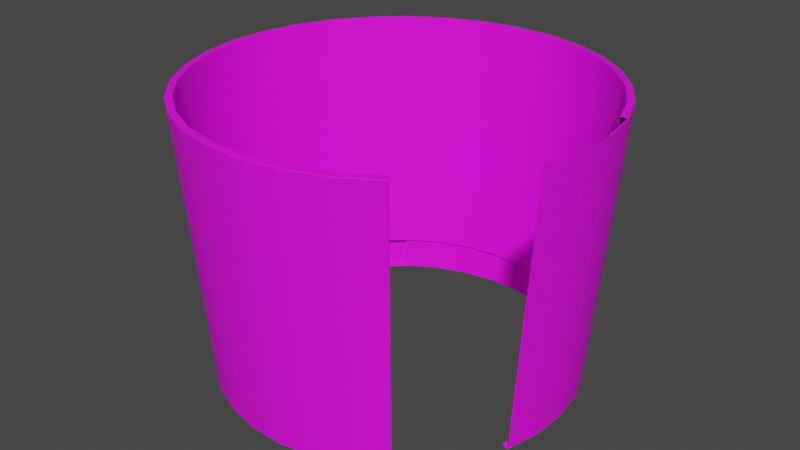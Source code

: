 # Source: cup1Tap.blend  (saved by Blender 2.83.19; exported with 4.5.12 LTS)
import bpy
from mathutils import Matrix  # noqa: F401  (used for matrix-valued properties, if any)

bpy.ops.wm.read_factory_settings(use_empty=True)
scene = bpy.context.scene
scene.name = 'Scene'

# ---- collections
col_collection = bpy.data.collections.new('Collection'); scene.collection.children.link(col_collection)

# ---- images (referenced by path relative to the original .blend; pixels are not part of the script)
import os
ASSET_DIR = os.environ.get("B2B_ASSET_DIR", "")  # directory of the original .blend (textures are referenced by path, not embedded)
HERE = os.path.dirname(os.path.abspath(__file__))  # packed textures are extracted next to this script under _unpacked/

def load_image(name, relpath, width, height, colorspace="sRGB"):
    """Load a texture the original file referenced (path relative to the .blend, or extracted next to this script)."""
    p = next((c for c in (os.path.join(HERE, relpath), os.path.join(ASSET_DIR, relpath)) if relpath and os.path.exists(c)), "")
    if p:
        img = bpy.data.images.load(p, check_existing=True)
        img.name = name
    else:  # same state as the original file: an image datablock whose file is absent (Cycles renders it pink)
        img = bpy.data.images.new(name, width, height)
        img.source = "FILE"
        img.filepath = "//" + (relpath or name)
    img.colorspace_settings.name = colorspace
    return img
img_cardboard_jpg = load_image('CardBoard.jpg', 'CardBoard.jpg', 1024, 1024, 'sRGB')

# ---- materials (node trees are filled in below, after node groups)
mat_wire_166229229 = bpy.data.materials.new('wire_166229229')
mat_wire_166229229.use_transparent_shadow = False
mat_wire_166229229.diffuse_color = (0.651, 0.898, 0.898, 1.0)
mat_wire_166229229.roughness = 0.8114
mat_wire_166229229.specular_intensity = 0.35
mat_wire_153228214 = bpy.data.materials.new('wire_153228214')
mat_wire_153228214.use_transparent_shadow = False
mat_wire_153228214.diffuse_color = (0.6, 0.8941, 0.8392, 1.0)
mat_wire_153228214.roughness = 0.8114
mat_wire_153228214.specular_intensity = 0.35

# ---- material node trees
mat_wire_166229229.use_nodes = True; mat_wire_166229229.node_tree.nodes.clear()
_N = mat_wire_166229229.node_tree.nodes; _L = mat_wire_166229229.node_tree.links
n0 = _N.new('ShaderNodeBsdfPrincipled'); n0.name = 'Principled BSDF'; n0.location = (10, 300)
n0.distribution = 'GGX'
n0.subsurface_method = 'BURLEY'
n0.inputs[2].default_value = 0.8114
n0.inputs[3].default_value = 1.45
n0.inputs[13].default_value = 0.35
n0.inputs[27].default_value = (0.0, 0.0, 0.0, 1.0)
n0.inputs[28].default_value = 1.0
n1 = _N.new('ShaderNodeOutputMaterial'); n1.name = 'Material Output'; n1.location = (300, 300)
n2 = _N.new('ShaderNodeTexImage'); n2.name = 'Image Texture'; n2.location = (-280, 280)
n2.image = img_cardboard_jpg
_L.new(n0.outputs[0], n1.inputs[0])
_L.new(n2.outputs[0], n0.inputs[0])
n1.is_active_output = True
mat_wire_153228214.use_nodes = True; mat_wire_153228214.node_tree.nodes.clear()
_N = mat_wire_153228214.node_tree.nodes; _L = mat_wire_153228214.node_tree.links
n0 = _N.new('ShaderNodeBsdfPrincipled'); n0.name = 'Principled BSDF'; n0.location = (10, 300)
n0.distribution = 'GGX'
n0.subsurface_method = 'BURLEY'
n0.inputs[0].default_value = (0.6, 0.8941, 0.8392, 1.0)
n0.inputs[2].default_value = 0.8114
n0.inputs[3].default_value = 1.45
n0.inputs[13].default_value = 0.35
n0.inputs[27].default_value = (0.0, 0.0, 0.0, 1.0)
n0.inputs[28].default_value = 1.0
n1 = _N.new('ShaderNodeOutputMaterial'); n1.name = 'Material Output'; n1.location = (300, 300)
_L.new(n0.outputs[0], n1.inputs[0])
n1.is_active_output = True

# ---- world
world_world = bpy.data.worlds.new('World'); scene.world = world_world
world_world.use_nodes = True; world_world.node_tree.nodes.clear()
_N = world_world.node_tree.nodes; _L = world_world.node_tree.links
n0 = _N.new('ShaderNodeOutputWorld'); n0.name = 'World Output'; n0.location = (300, 300)
n1 = _N.new('ShaderNodeBackground'); n1.name = 'Background'; n1.location = (10, 300)
n1.inputs[0].default_value = (0.05088, 0.05088, 0.05088, 1.0)
_L.new(n1.outputs[0], n0.inputs[0])
n0.is_active_output = True
world_world.color = (0.05088, 0.05088, 0.05088)
world_world.use_sun_shadow = False
world_world.sun_shadow_jitter_overblur = 0.0

# ---- meshes
me_cup_400 = bpy.data.meshes.new('Cup 400')
me_cup_400.from_pydata([(-1.962, 3.863, -3.79), (-1.896, 9.805, -4.287), (-1.071, 9.805, -4.094), (-1.232, 3.863, -3.62), (-0.5488, 3.863, -3.311), (-0.2984, 9.805, -3.744), (-3.451, 3.863, -3.693), (-3.58, 9.805, -4.177), (-2.744, 9.805, -4.314), (-2.711, 3.863, -3.814), (-4.789, 3.863, -3.033), (-5.094, 9.805, -3.43), (-4.373, 9.805, -3.877), (-4.152, 3.863, -3.428), (-5.773, 3.863, -1.911), (-6.206, 9.805, -2.162), (-5.712, 9.805, -2.85), (-5.335, 3.863, -2.52), (-6.252, 3.863, -0.4983), (-6.748, 9.805, -0.5637), (-6.555, 9.805, -1.389), (-6.081, 3.863, -1.228), (-6.155, 3.863, 0.9905), (-6.638, 9.805, 1.12), (-6.775, 9.805, 0.2836), (-6.276, 3.863, 0.2509), (-5.495, 3.863, 2.329), (-5.892, 9.805, 2.634), (-6.339, 9.805, 1.913), (-5.89, 3.863, 1.692), (-4.373, 3.863, 3.312), (-4.623, 9.805, 3.746), (-5.312, 9.805, 3.252), (-4.982, 3.863, 2.875), (-2.96, 3.863, 3.792), (-3.025, 9.805, 4.288), (-3.851, 9.805, 4.095), (-3.69, 3.863, 3.621), (-1.471, 3.863, 3.694), (-1.342, 9.805, 4.178), (-2.178, 9.805, 4.315), (-2.211, 3.863, 3.816), (-0.1329, 3.863, 3.035), (0.1719, 9.805, 3.432), (-0.5484, 9.805, 3.879), (-0.7698, 3.863, 3.43), (1.331, 3.863, 0.4999), (1.827, 9.805, 0.5653), (1.634, 9.805, 1.391), (1.16, 3.863, 1.23), (1.233, 3.863, -0.9889), (1.717, 9.805, -1.118), (1.854, 9.805, -0.282), (1.354, 3.863, -0.2493), (0.573, 3.863, -2.327), (0.9702, 9.805, -2.632), (1.417, 9.805, -1.912), (0.9682, 3.863, -1.69), (0.3902, 9.805, -3.25), (0.0601, 3.863, -2.874), (-1.982, 3.878, -3.638), (-1.281, 3.878, -3.474), (-1.201, 6.849, -3.711), (-1.949, 6.849, -3.886), (-1.12, 9.82, -3.948), (-1.916, 9.82, -4.135), (-0.3753, 9.82, -3.611), (-0.5005, 6.849, -3.395), (-0.6257, 3.878, -3.178), (-3.411, 3.878, -3.544), (-2.701, 3.878, -3.661), (-2.717, 6.849, -3.911), (-3.476, 6.849, -3.786), (-2.734, 9.82, -4.161), (-3.54, 9.82, -4.028), (-4.695, 3.878, -2.911), (-4.084, 3.878, -3.29), (-4.194, 6.849, -3.515), (-4.848, 6.849, -3.11), (-4.305, 9.82, -3.739), (-5.0, 9.82, -3.308), (-5.639, 3.878, -1.834), (-5.408, 6.849, -2.584), (-5.856, 6.849, -1.959), (-5.596, 9.82, -2.749), (-6.073, 9.82, -2.085), (-6.1, 3.878, -0.4783), (-5.936, 3.878, -1.179), (-6.173, 6.849, -1.259), (-6.348, 6.849, -0.5109), (-6.41, 9.82, -1.34), (-6.596, 9.82, -0.5436), (-6.006, 3.878, 0.9508), (-6.123, 3.878, 0.2408), (-6.372, 6.849, 0.2572), (-6.248, 6.849, 1.015), (-6.622, 9.82, 0.2736), (-6.49, 9.82, 1.08), (-5.373, 3.878, 2.235), (-5.752, 3.878, 1.624), (-5.977, 6.849, 1.735), (-5.571, 6.849, 2.388), (-6.201, 9.82, 1.845), (-5.77, 9.82, 2.54), (-4.296, 3.878, 3.179), (-4.88, 3.878, 2.76), (-5.045, 6.849, 2.948), (-4.421, 6.849, 3.396), (-5.21, 9.82, 3.136), (-4.546, 9.82, 3.613), (-2.94, 3.878, 3.64), (-3.64, 3.878, 3.476), (-3.721, 6.849, 3.713), (-2.973, 6.849, 3.888), (-3.801, 9.82, 3.95), (-3.005, 9.82, 4.136), (-1.511, 3.878, 3.546), (-2.221, 3.878, 3.663), (-2.204, 6.849, 3.912), (-1.446, 6.849, 3.788), (-2.188, 9.82, 4.162), (-1.381, 9.82, 4.03), (-0.2265, 3.878, 2.913), (-0.8378, 3.878, 3.292), (-0.7271, 6.849, 3.516), (-0.0741, 6.849, 3.111), (-0.6164, 9.82, 3.741), (0.0783, 9.82, 3.31), (1.178, 3.878, 0.4799), (1.014, 3.878, 1.18), (1.426, 6.849, 0.5126), (1.084, 3.878, -0.9491), (1.201, 3.878, -0.2392), (1.451, 6.849, -0.2556), (1.326, 6.849, -1.014), (1.568, 9.82, -1.079), (0.451, 3.878, -2.234), (0.8304, 3.878, -1.622), (1.055, 6.849, -1.733), (0.6497, 6.849, -2.386), (1.279, 9.82, -1.844), (0.8483, 9.82, -2.538), (-0.0413, 3.878, -2.758), (0.1238, 6.849, -2.946), (0.2888, 9.82, -3.135), (-1.277, 3.86, -3.487), (-1.98, 3.86, -3.652), (-1.964, 3.848, -3.774), (-1.237, 3.848, -3.604), (-1.914, 9.835, -4.151), (-1.115, 9.835, -3.964), (-1.075, 9.823, -4.08), (-1.898, 9.823, -4.273), (-0.3669, 9.835, -3.626), (-0.3054, 9.823, -3.732), (-0.6187, 3.86, -3.19), (-0.5572, 3.848, -3.296), (-2.702, 3.86, -3.675), (-3.414, 3.86, -3.558), (-3.446, 3.848, -3.677), (-2.71, 3.848, -3.798), (-3.545, 9.835, -4.044), (-2.735, 9.835, -4.177), (-2.743, 9.823, -4.3), (-3.576, 9.823, -4.163), (-4.09, 3.86, -3.303), (-4.704, 3.86, -2.922), (-4.779, 3.848, -3.02), (-4.144, 3.848, -3.413), (-5.01, 9.835, -3.322), (-4.313, 9.835, -3.754), (-4.367, 9.823, -3.865), (-5.085, 9.823, -3.419), (-5.23, 3.86, -2.428), (-5.652, 3.86, -1.841), (-5.758, 3.848, -1.903), (-5.323, 3.848, -2.509), (-6.088, 9.835, -2.093), (-5.609, 9.835, -2.76), (-5.701, 9.823, -2.841), (-6.194, 9.823, -2.155), (-5.949, 3.86, -1.183), (-6.114, 3.86, -0.4801), (-6.235, 3.848, -0.4961), (-6.065, 3.848, -1.223), (-6.613, 9.835, -0.5458), (-6.426, 9.835, -1.345), (-6.542, 9.823, -1.385), (-6.735, 9.823, -0.5619), (-6.136, 3.86, 0.2417), (-6.019, 3.86, 0.9544), (-6.138, 3.848, 0.9862), (-6.259, 3.848, 0.2498), (-6.506, 9.835, 1.085), (-6.639, 9.835, 0.2747), (-6.762, 9.823, 0.2827), (-6.625, 9.823, 1.117), (-5.765, 3.86, 1.63), (-5.384, 3.86, 2.244), (-5.481, 3.848, 2.319), (-5.875, 3.848, 1.684), (-5.783, 9.835, 2.55), (-6.216, 9.835, 1.853), (-6.326, 9.823, 1.907), (-5.881, 9.823, 2.625), (-4.89, 3.86, 2.77), (-4.303, 3.86, 3.191), (-4.364, 3.848, 3.298), (-4.971, 3.848, 2.863), (-4.555, 9.835, 3.628), (-5.221, 9.835, 3.149), (-5.303, 9.823, 3.241), (-4.616, 9.823, 3.734), (-3.645, 3.86, 3.489), (-2.942, 3.86, 3.654), (-2.958, 3.848, 3.776), (-3.684, 3.848, 3.605), (-3.007, 9.835, 4.153), (-3.807, 9.835, 3.966), (-3.846, 9.823, 4.082), (-3.023, 9.823, 4.275), (-2.22, 3.86, 3.677), (-1.507, 3.86, 3.559), (-1.475, 3.848, 3.678), (-2.212, 3.848, 3.799), (-1.377, 9.835, 4.046), (-2.187, 9.835, 4.179), (-2.179, 9.823, 4.302), (-1.345, 9.823, 4.165), (-0.8316, 3.86, 3.305), (-0.218, 3.86, 2.924), (-0.1431, 3.848, 3.021), (-0.7772, 3.848, 3.415), (0.0886, 9.835, 3.323), (-0.6089, 9.835, 3.756), (-0.5545, 9.823, 3.866), (0.1634, 9.823, 3.421), (1.027, 3.86, 1.185), (1.192, 3.86, 0.4817), (1.314, 3.848, 0.4977), (1.144, 3.848, 1.224), (1.215, 3.86, -0.2401), (1.098, 3.86, -0.9527), (1.217, 3.848, -0.9846), (1.338, 3.848, -0.2482), (1.584, 9.835, -1.083), (1.84, 9.823, -0.2811), (1.703, 9.823, -1.115), (0.8429, 3.86, -1.628), (0.4621, 3.86, -2.242), (0.5597, 3.848, -2.317), (0.9532, 3.848, -1.683), (0.8616, 9.835, -2.549), (1.294, 9.835, -1.851), (1.405, 9.823, -1.905), (0.9592, 9.823, -2.623), (-0.0321, 3.86, -2.769), (0.049, 3.848, -2.861), (0.2999, 9.835, -3.147), (0.381, 9.823, -3.24), (0.7129, 6.711, -2.326), (0.5566, 4.561, -2.212), (0.0675, 4.561, -2.758), (0.1984, 6.711, -2.901), (0.8712, 8.889, -2.442), (0.331, 8.889, -3.046), (1.285, 8.889, -1.746), (1.107, 6.711, -1.663), (0.9309, 4.561, -1.581), (-0.4192, 6.711, -3.364), (-0.5198, 4.561, -3.198), (-1.181, 4.561, -3.516), (-1.115, 6.711, -3.698), (-0.3174, 8.889, -3.531), (-1.047, 8.889, -3.882), (-1.862, 6.711, -3.889), (-1.892, 4.561, -3.697), (-2.624, 4.561, -3.738), (-2.632, 6.711, -3.932), (-1.832, 8.889, -4.083), (-2.641, 8.889, -4.128), (-3.396, 6.711, -3.822), (-3.35, 4.561, -3.634), (-4.042, 4.561, -3.391), (-4.124, 6.711, -3.567), (-3.443, 8.889, -4.012), (-4.207, 8.889, -3.744), (-4.788, 6.711, -3.173), (-4.673, 4.561, -3.017), (-5.22, 4.561, -2.527), (-5.363, 6.711, -2.658), (-4.904, 8.889, -3.331), (-5.508, 8.889, -2.791), (-5.825, 6.711, -2.041), (-5.66, 4.561, -1.94), (-5.977, 4.561, -1.279), (-6.16, 6.711, -1.345), (-5.993, 8.889, -2.143), (-6.344, 8.889, -1.413), (-6.35, 6.711, -0.5979), (-6.159, 4.561, -0.5684), (-6.2, 4.561, 0.164), (-6.393, 6.711, 0.1725), (-6.544, 8.889, -0.6277), (-6.589, 8.889, 0.1811), (-6.284, 6.711, 0.9362), (-6.095, 4.561, 0.8901), (-5.852, 4.561, 1.582), (-6.028, 6.711, 1.664), (-6.474, 8.889, 0.9828), (-6.206, 8.889, 1.747), (-5.635, 6.711, 2.328), (-5.478, 4.561, 2.213), (-4.989, 4.561, 2.76), (-5.12, 6.711, 2.903), (-5.793, 8.889, 2.444), (-5.253, 8.889, 3.048), (-4.502, 6.711, 3.365), (-4.402, 4.561, 3.2), (-3.741, 4.561, 3.517), (-3.807, 6.711, 3.7), (-4.604, 8.889, 3.533), (-3.874, 8.889, 3.884), (-3.059, 6.711, 3.89), (-3.03, 4.561, 3.699), (-2.298, 4.561, 3.74), (-2.289, 6.711, 3.933), (-3.089, 8.889, 4.084), (-2.281, 8.889, 4.129), (-1.525, 6.711, 3.823), (-1.571, 4.561, 3.635), (-0.8792, 4.561, 3.392), (-0.7973, 6.711, 3.568), (-1.479, 8.889, 4.014), (-0.7144, 8.889, 3.746), (-0.1338, 6.711, 3.174), (-0.2483, 4.561, 3.018), (-0.0177, 8.889, 3.333), (1.429, 6.711, 0.5995), (1.237, 4.561, 0.57), (1.278, 4.561, -0.1624), (1.472, 6.711, -0.1709), (1.623, 8.889, 0.6293), (1.668, 8.889, -0.1795), (1.362, 6.711, -0.9346), (1.174, 4.561, -0.8885), (1.553, 8.889, -0.9812), (0.0156, 4.569, -2.702), (0.4946, 4.569, -2.166), (0.6509, 6.719, -2.281), (0.1465, 6.719, -2.845), (0.8092, 8.896, -2.397), (0.2791, 8.896, -2.989), (1.215, 8.896, -1.713), (1.037, 6.719, -1.63), (-1.207, 4.569, -3.444), (-0.5596, 4.569, -3.132), (-0.4591, 6.719, -3.298), (-1.141, 6.719, -3.626), (-0.3573, 8.896, -3.466), (-1.074, 8.896, -3.81), (-2.621, 4.569, -3.661), (-1.903, 4.569, -3.621), (-1.874, 6.719, -3.813), (-2.629, 6.719, -3.855), (-1.844, 8.896, -4.007), (-2.638, 8.896, -4.051), (-4.01, 4.569, -3.321), (-3.332, 4.569, -3.559), (-3.378, 6.719, -3.747), (-4.092, 6.719, -3.497), (-3.425, 8.896, -3.938), (-4.175, 8.896, -3.675), (-5.163, 4.569, -2.476), (-4.628, 4.569, -2.955), (-4.742, 6.719, -3.111), (-5.306, 6.719, -2.606), (-4.859, 8.896, -3.269), (-5.451, 8.896, -2.739), (-5.905, 4.569, -1.253), (-5.594, 4.569, -1.9), (-5.76, 6.719, -2.001), (-6.087, 6.719, -1.319), (-5.927, 8.896, -2.103), (-6.272, 8.896, -1.386), (-6.123, 4.569, 0.1607), (-6.083, 4.569, -0.5567), (-6.274, 6.719, -0.5862), (-6.317, 6.719, 0.1691), (-6.469, 8.896, -0.616), (-6.513, 8.896, 0.1777), (-5.783, 4.569, 1.55), (-6.021, 4.569, 0.8719), (-6.209, 6.719, 0.9179), (-5.958, 6.719, 1.632), (-6.399, 8.896, 0.9646), (-6.136, 8.896, 1.715), (-4.937, 4.569, 2.703), (-5.416, 4.569, 2.168), (-5.573, 6.719, 2.282), (-5.068, 6.719, 2.846), (-5.731, 8.896, 2.398), (-5.201, 8.896, 2.991), (-3.714, 4.569, 3.445), (-4.362, 4.569, 3.134), (-4.463, 6.719, 3.3), (-4.564, 8.896, 3.467), (-3.848, 8.896, 3.812), (-2.301, 4.569, 3.663), (-3.018, 4.569, 3.623), (-3.048, 6.719, 3.815), (-2.293, 6.719, 3.856), (-3.078, 8.896, 4.008), (-2.284, 8.896, 4.053), (-0.9117, 4.569, 3.323), (-1.59, 4.569, 3.561), (-1.544, 6.719, 3.749), (-0.8298, 6.719, 3.499), (-1.497, 8.896, 3.939), (-0.7468, 8.896, 3.676), (-0.2938, 4.569, 2.956), (-0.1792, 6.719, 3.112), (-0.0631, 8.896, 3.271), (1.201, 4.569, -0.1591), (1.161, 4.569, 0.5583), (1.353, 6.719, 0.5878), (1.395, 6.719, -0.1675), (1.547, 8.896, 0.6176), (1.591, 8.896, -0.1761), (1.099, 4.569, -0.8703), (1.287, 6.719, -0.9163), (1.478, 8.896, -0.963)], [(403, 404), (406, 407), (407, 412), (403, 409)], [(0, 1, 2, 3), (4, 3, 2, 5), (6, 7, 8, 9), (1, 0, 9, 8), (10, 11, 12, 13), (7, 6, 13, 12), (14, 15, 16, 17), (11, 10, 17, 16), (18, 19, 20, 21), (15, 14, 21, 20), (22, 23, 24, 25), (19, 18, 25, 24), (26, 27, 28, 29), (23, 22, 29, 28), (30, 31, 32, 33), (27, 26, 33, 32), (34, 35, 36, 37), (31, 30, 37, 36), (38, 39, 40, 41), (35, 34, 41, 40), (42, 43, 44, 45), (39, 38, 45, 44), (46, 47, 48, 49), (50, 51, 52, 53), (47, 46, 53, 52), (54, 55, 56, 57), (51, 50, 57, 56), (4, 5, 58, 59), (55, 54, 59, 58), (60, 61, 62, 63), (63, 62, 64, 65), (66, 64, 62, 67), (67, 62, 61, 68), (69, 70, 71, 72), (72, 71, 73, 74), (65, 73, 71, 63), (63, 71, 70, 60), (75, 76, 77, 78), (78, 77, 79, 80), (74, 79, 77, 72), (72, 77, 76, 69), (83, 82, 84, 85), (80, 84, 82, 78), (86, 87, 88, 89), (89, 88, 90, 91), (85, 90, 88, 83), (83, 88, 87, 81), (92, 93, 94, 95), (95, 94, 96, 97), (91, 96, 94, 89), (89, 94, 93, 86), (98, 99, 100, 101), (101, 100, 102, 103), (97, 102, 100, 95), (95, 100, 99, 92), (104, 105, 106, 107), (107, 106, 108, 109), (103, 108, 106, 101), (101, 106, 105, 98), (110, 111, 112, 113), (113, 112, 114, 115), (109, 114, 112, 107), (107, 112, 111, 104), (116, 117, 118, 119), (119, 118, 120, 121), (115, 120, 118, 113), (113, 118, 117, 110), (122, 123, 124, 125), (125, 124, 126, 127), (121, 126, 124, 119), (119, 124, 123, 116), (131, 132, 133, 134), (130, 133, 132, 128), (136, 137, 138, 139), (139, 138, 140, 141), (135, 140, 138, 134), (134, 138, 137, 131), (68, 142, 143, 67), (67, 143, 144, 66), (141, 144, 143, 139), (139, 143, 142, 136), (145, 146, 147, 148), (149, 150, 151, 152), (150, 153, 154, 151), (155, 145, 148, 156), (157, 158, 159, 160), (161, 162, 163, 164), (162, 149, 152, 163), (146, 157, 160, 147), (165, 166, 167, 168), (169, 170, 171, 172), (170, 161, 164, 171), (158, 165, 168, 159), (173, 174, 175, 176), (177, 178, 179, 180), (178, 169, 172, 179), (166, 173, 176, 167), (181, 182, 183, 184), (185, 186, 187, 188), (186, 177, 180, 187), (174, 181, 184, 175), (189, 190, 191, 192), (193, 194, 195, 196), (194, 185, 188, 195), (182, 189, 192, 183), (197, 198, 199, 200), (201, 202, 203, 204), (202, 193, 196, 203), (190, 197, 200, 191), (205, 206, 207, 208), (209, 210, 211, 212), (210, 201, 204, 211), (198, 205, 208, 199), (213, 214, 215, 216), (217, 218, 219, 220), (218, 209, 212, 219), (206, 213, 216, 207), (221, 222, 223, 224), (225, 226, 227, 228), (226, 217, 220, 227), (214, 221, 224, 215), (229, 230, 231, 232), (233, 234, 235, 236), (234, 225, 228, 235), (222, 229, 232, 223), (237, 238, 239, 240), (241, 242, 243, 244), (238, 241, 244, 239), (248, 249, 250, 251), (252, 253, 254, 255), (253, 245, 247, 254), (242, 248, 251, 243), (256, 155, 156, 257), (153, 258, 259, 154), (258, 252, 255, 259), (249, 256, 257, 250), (3, 148, 147, 0), (1, 152, 151, 2), (2, 151, 154, 5), (4, 156, 148, 3), (9, 160, 159, 6), (7, 164, 163, 8), (8, 163, 152, 1), (0, 147, 160, 9), (13, 168, 167, 10), (11, 172, 171, 12), (12, 171, 164, 7), (6, 159, 168, 13), (17, 176, 175, 14), (15, 180, 179, 16), (16, 179, 172, 11), (10, 167, 176, 17), (21, 184, 183, 18), (19, 188, 187, 20), (20, 187, 180, 15), (14, 175, 184, 21), (25, 192, 191, 22), (23, 196, 195, 24), (24, 195, 188, 19), (18, 183, 192, 25), (29, 200, 199, 26), (27, 204, 203, 28), (28, 203, 196, 23), (22, 191, 200, 29), (33, 208, 207, 30), (31, 212, 211, 32), (32, 211, 204, 27), (26, 199, 208, 33), (37, 216, 215, 34), (35, 220, 219, 36), (36, 219, 212, 31), (30, 207, 216, 37), (41, 224, 223, 38), (39, 228, 227, 40), (40, 227, 220, 35), (34, 215, 224, 41), (45, 232, 231, 42), (43, 236, 235, 44), (44, 235, 228, 39), (38, 223, 232, 45), (49, 240, 239, 46), (53, 244, 243, 50), (51, 247, 246, 52), (46, 239, 244, 53), (57, 251, 250, 54), (55, 255, 254, 56), (56, 254, 247, 51), (50, 243, 251, 57), (59, 257, 156, 4), (5, 154, 259, 58), (58, 259, 255, 55), (54, 250, 257, 59), (60, 146, 145, 61), (64, 150, 149, 65), (66, 153, 150, 64), (61, 145, 155, 68), (69, 158, 157, 70), (73, 162, 161, 74), (65, 149, 162, 73), (70, 157, 146, 60), (75, 166, 165, 76), (79, 170, 169, 80), (74, 161, 170, 79), (76, 165, 158, 69), (84, 178, 177, 85), (80, 169, 178, 84), (86, 182, 181, 87), (90, 186, 185, 91), (85, 177, 186, 90), (87, 181, 174, 81), (92, 190, 189, 93), (96, 194, 193, 97), (91, 185, 194, 96), (93, 189, 182, 86), (98, 198, 197, 99), (102, 202, 201, 103), (97, 193, 202, 102), (99, 197, 190, 92), (104, 206, 205, 105), (108, 210, 209, 109), (103, 201, 210, 108), (105, 205, 198, 98), (110, 214, 213, 111), (114, 218, 217, 115), (109, 209, 218, 114), (111, 213, 206, 104), (116, 222, 221, 117), (120, 226, 225, 121), (115, 217, 226, 120), (117, 221, 214, 110), (122, 230, 229, 123), (126, 234, 233, 127), (121, 225, 234, 126), (123, 229, 222, 116), (128, 238, 237, 129), (131, 242, 241, 132), (132, 241, 238, 128), (136, 249, 248, 137), (140, 253, 252, 141), (135, 245, 253, 140), (137, 248, 242, 131), (68, 155, 256, 142), (144, 258, 153, 66), (141, 252, 258, 144), (142, 256, 249, 136), (260, 261, 262, 263), (264, 260, 263, 265), (260, 264, 266, 267), (261, 260, 267, 268), (269, 270, 271, 272), (273, 269, 272, 274), (269, 273, 265, 263), (270, 269, 263, 262), (275, 276, 277, 278), (279, 275, 278, 280), (275, 279, 274, 272), (276, 275, 272, 271), (281, 282, 283, 284), (285, 281, 284, 286), (281, 285, 280, 278), (282, 281, 278, 277), (287, 288, 289, 290), (291, 287, 290, 292), (287, 291, 286, 284), (288, 287, 284, 283), (293, 294, 295, 296), (297, 293, 296, 298), (293, 297, 292, 290), (294, 293, 290, 289), (299, 300, 301, 302), (303, 299, 302, 304), (299, 303, 298, 296), (300, 299, 296, 295), (305, 306, 307, 308), (309, 305, 308, 310), (305, 309, 304, 302), (306, 305, 302, 301), (311, 312, 313, 314), (315, 311, 314, 316), (311, 315, 310, 308), (312, 311, 308, 307), (317, 318, 319, 320), (321, 317, 320, 322), (317, 321, 316, 314), (318, 317, 314, 313), (323, 324, 325, 326), (327, 323, 326, 328), (323, 327, 322, 320), (324, 323, 320, 319), (329, 330, 331, 332), (333, 329, 332, 334), (329, 333, 328, 326), (330, 329, 326, 325), (335, 337, 334, 332), (336, 335, 332, 331), (338, 339, 340, 341), (342, 338, 341, 343), (344, 345, 268, 267), (346, 344, 267, 266), (344, 346, 343, 341), (345, 344, 341, 340), (347, 348, 349, 350), (350, 349, 351, 352), (353, 351, 349, 354), (355, 356, 357, 358), (358, 357, 359, 360), (352, 359, 357, 350), (350, 357, 356, 347), (361, 362, 363, 364), (364, 363, 365, 366), (360, 365, 363, 358), (358, 363, 362, 355), (367, 368, 369, 370), (370, 369, 371, 372), (366, 371, 369, 364), (364, 369, 368, 361), (373, 374, 375, 376), (376, 375, 377, 378), (372, 377, 375, 370), (370, 375, 374, 367), (379, 380, 381, 382), (382, 381, 383, 384), (378, 383, 381, 376), (376, 381, 380, 373), (385, 386, 387, 388), (388, 387, 389, 390), (384, 389, 387, 382), (382, 387, 386, 379), (391, 392, 393, 394), (394, 393, 395, 396), (390, 395, 393, 388), (388, 393, 392, 385), (397, 398, 399, 400), (400, 399, 401, 402), (396, 401, 399, 394), (394, 399, 398, 391), (402, 406, 405, 400), (400, 405, 404, 397), (408, 409, 410, 411), (411, 410, 412, 413), (414, 415, 416, 417), (417, 416, 418, 419), (413, 418, 416, 411), (411, 416, 415, 408), (419, 422, 421, 417), (417, 421, 420, 414), (423, 424, 425, 426), (426, 425, 427, 428), (354, 430, 431, 353), (428, 431, 430, 426), (426, 430, 429, 423)])
me_cup_400.polygons.foreach_set('use_smooth', [True] * 351)
_k = set([(0, 3), (0, 9), (1, 2), (1, 8), (2, 5), (3, 4), (4, 59), (5, 58), (6, 9), (6, 13), (7, 8), (7, 12), (10, 13), (10, 17), (11, 12), (11, 16), (14, 17), (14, 21), (15, 16), (15, 20), (18, 21), (18, 25), (19, 20), (19, 24), (22, 25), (22, 29), (23, 24), (23, 28), (26, 29), (26, 33), (27, 28), (27, 32), (30, 33), (30, 37), (31, 32), (31, 36), (34, 37), (34, 41), (35, 36), (35, 40), (38, 41), (38, 45), (39, 40), (39, 44), (42, 45), (43, 44), (46, 49), (46, 53), (47, 48), (47, 52), (50, 53), (50, 57), (51, 52), (51, 56), (54, 57), (54, 59), (55, 56), (55, 58), (60, 61), (60, 70), (61, 68), (64, 65), (64, 66), (65, 73), (66, 144), (68, 142), (69, 70), (69, 76), (73, 74), (74, 79), (75, 76), (79, 80), (80, 84), (81, 87), (84, 85), (85, 90), (86, 87), (86, 93), (90, 91), (91, 96), (92, 93), (92, 99), (96, 97), (97, 102), (98, 99), (98, 105), (102, 103), (103, 108), (104, 105), (104, 111), (108, 109), (109, 114), (110, 111), (110, 117), (114, 115), (115, 120), (116, 117), (116, 123), (120, 121), (121, 126), (122, 123), (126, 127), (128, 129), (128, 132), (131, 132), (131, 137), (135, 140), (136, 137), (136, 142), (140, 141), (141, 144), (145, 146), (145, 155), (146, 157), (147, 148), (147, 160), (148, 156), (149, 150), (149, 162), (150, 153), (151, 152), (151, 154), (152, 163), (153, 258), (154, 259), (155, 256), (156, 257), (157, 158), (158, 165), (159, 160), (159, 168), (161, 162), (161, 170), (163, 164), (164, 171), (165, 166), (166, 173), (167, 168), (167, 176), (169, 170), (169, 178), (171, 172), (172, 179), (173, 174), (174, 181), (175, 176), (175, 184), (177, 178), (177, 186), (179, 180), (180, 187), (181, 182), (182, 189), (183, 184), (183, 192), (185, 186), (185, 194), (187, 188), (188, 195), (189, 190), (190, 197), (191, 192), (191, 200), (193, 194), (193, 202), (195, 196), (196, 203), (197, 198), (198, 205), (199, 200), (199, 208), (201, 202), (201, 210), (203, 204), (204, 211), (205, 206), (206, 213), (207, 208), (207, 216), (209, 210), (209, 218), (211, 212), (212, 219), (213, 214), (214, 221), (215, 216), (215, 224), (217, 218), (217, 226), (219, 220), (220, 227), (221, 222), (222, 229), (223, 224), (223, 232), (225, 226), (225, 234), (227, 228), (228, 235), (229, 230), (231, 232), (233, 234), (235, 236), (237, 238), (238, 241), (239, 240), (239, 244), (241, 242), (242, 248), (243, 244), (243, 251), (245, 253), (246, 247), (247, 254), (248, 249), (249, 256), (250, 251), (250, 257), (252, 253), (252, 258), (254, 255), (255, 259)])
me_cup_400.attributes.new('sharp_edge', 'BOOLEAN', 'EDGE').data.foreach_set('value', [ (min(e.vertices), max(e.vertices)) in _k for e in me_cup_400.edges])
_uv = me_cup_400.uv_layers.new(name='UVMap')
_uv.uv.foreach_set('vector', [0.8421, -0.0082, 0.8421, 1.005, 0.8104, 1.005, 0.8104, -0.0082, 0.7785, -0.0082, 0.8104, -0.0082, 0.8104, 1.005, 0.7785, 1.005, 0.9046, -0.0082, 0.9046, 1.005, 0.8735, 1.005, 0.8735, -0.0082, 0.8421, 1.005, 0.8421, -0.0082, 0.8735, -0.0082, 0.8735, 1.005, 0.9661, -0.0082, 0.9661, 1.005, 0.9355, 1.005, 0.9355, -0.0082, 0.9046, 1.005, 0.9046, -0.0082, 0.9355, -0.0082, 0.9355, 1.005, 0.0271, -0.0082, 0.0271, 1.005, -0.0034, 1.005, -0.0034, -0.0082, 0.9661, 1.005, 0.9661, -0.0082, 0.9966, -0.0082, 0.9966, 1.005, 0.0885, -0.0082, 0.0885, 1.005, 0.0577, 1.005, 0.0577, -0.0082, 0.0271, 1.005, 0.0271, -0.0082, 0.0577, -0.0082, 0.0577, 1.005, 0.1509, -0.0082, 0.1509, 1.005, 0.1195, 1.005, 0.1195, -0.0082, 0.0885, 1.005, 0.0885, -0.0082, 0.1195, -0.0082, 0.1195, 1.005, 0.2144, -0.0082, 0.2144, 1.005, 0.1825, 1.005, 0.1825, -0.0082, 0.1509, 1.005, 0.1509, -0.0082, 0.1825, -0.0082, 0.1825, 1.005, 0.2785, -0.0082, 0.2785, 1.005, 0.2464, 1.005, 0.2464, -0.0082, 0.2144, 1.005, 0.2144, -0.0082, 0.2464, -0.0082, 0.2464, 1.005, 0.3421, -0.0082, 0.3421, 1.005, 0.3104, 1.005, 0.3104, -0.0082, 0.2785, 1.005, 0.2785, -0.0082, 0.3104, -0.0082, 0.3104, 1.005, 0.4046, -0.0082, 0.4046, 1.005, 0.3735, 1.005, 0.3735, -0.0082, 0.3421, 1.005, 0.3421, -0.0082, 0.3735, -0.0082, 0.3735, 1.005, 0.4661, -0.0082, 0.4661, 1.005, 0.4355, 1.005, 0.4355, -0.0082, 0.4046, 1.005, 0.4046, -0.0082, 0.4355, -0.0082, 0.4355, 1.005, 0.5885, -0.0082, 0.5885, 1.005, 0.5577, 1.005, 0.5577, -0.0082, 0.6509, -0.0082, 0.6509, 1.005, 0.6195, 1.005, 0.6195, -0.0082, 0.5885, 1.005, 0.5885, -0.0082, 0.6195, -0.0082, 0.6195, 1.005, 0.7144, -0.0082, 0.7144, 1.005, 0.6825, 1.005, 0.6825, -0.0082, 0.6509, 1.005, 0.6509, -0.0082, 0.6825, -0.0082, 0.6825, 1.005, 0.7785, -0.0082, 0.7785, 1.005, 0.7464, 1.005, 0.7464, -0.0082, 0.7144, 1.005, 0.7144, -0.0082, 0.7464, -0.0082, 0.7464, 1.005, 0.8421, -0.0056, 0.8104, -0.0056, 0.8104, 0.5012, 0.8421, 0.5012, 0.8421, 0.5012, 0.8104, 0.5012, 0.8104, 1.008, 0.8421, 1.008, 0.7785, 1.008, 0.8104, 1.008, 0.8104, 0.5012, 0.7785, 0.5012, 0.7785, 0.5012, 0.8104, 0.5012, 0.8104, -0.0056, 0.7785, -0.0056, 0.9046, -0.0056, 0.8735, -0.0056, 0.8735, 0.5012, 0.9046, 0.5012, 0.9046, 0.5012, 0.8735, 0.5012, 0.8735, 1.008, 0.9046, 1.008, 0.8421, 1.008, 0.8735, 1.008, 0.8735, 0.5012, 0.8421, 0.5012, 0.8421, 0.5012, 0.8735, 0.5012, 0.8735, -0.0056, 0.8421, -0.0056, 0.9661, -0.0056, 0.9355, -0.0056, 0.9355, 0.5012, 0.9661, 0.5012, 0.9661, 0.5012, 0.9355, 0.5012, 0.9355, 1.008, 0.9661, 1.008, 0.9046, 1.008, 0.9355, 1.008, 0.9355, 0.5012, 0.9046, 0.5012, 0.9046, 0.5012, 0.9355, 0.5012, 0.9355, -0.0056, 0.9046, -0.0056, 1.027, 0.5012, 0.9966, 0.5012, 0.9966, 1.008, 1.027, 1.008, 0.9661, 1.008, 0.9966, 1.008, 0.9966, 0.5012, 0.9661, 0.5012, 0.0885, -0.0056, 0.0577, -0.0056, 0.0577, 0.5012, 0.0885, 0.5012, 0.0885, 0.5012, 0.0577, 0.5012, 0.0577, 1.008, 0.0885, 1.008, 0.0271, 1.008, 0.0577, 1.008, 0.0577, 0.5012, 0.0271, 0.5012, 0.0271, 0.5012, 0.0577, 0.5012, 0.0577, -0.0056, 0.0271, -0.0056, 0.1509, -0.0056, 0.1195, -0.0056, 0.1195, 0.5012, 0.1509, 0.5012, 0.1509, 0.5012, 0.1195, 0.5012, 0.1195, 1.008, 0.1509, 1.008, 0.0885, 1.008, 0.1195, 1.008, 0.1195, 0.5012, 0.0885, 0.5012, 0.0885, 0.5012, 0.1195, 0.5012, 0.1195, -0.0056, 0.0885, -0.0056, 0.2144, -0.0056, 0.1825, -0.0056, 0.1825, 0.5012, 0.2144, 0.5012, 0.2144, 0.5012, 0.1825, 0.5012, 0.1825, 1.008, 0.2144, 1.008, 0.1509, 1.008, 0.1825, 1.008, 0.1825, 0.5012, 0.1509, 0.5012, 0.1509, 0.5012, 0.1825, 0.5012, 0.1825, -0.0056, 0.1509, -0.0056, 0.2785, -0.0056, 0.2464, -0.0056, 0.2464, 0.5012, 0.2785, 0.5012, 0.2785, 0.5012, 0.2464, 0.5012, 0.2464, 1.008, 0.2785, 1.008, 0.2144, 1.008, 0.2464, 1.008, 0.2464, 0.5012, 0.2144, 0.5012, 0.2144, 0.5012, 0.2464, 0.5012, 0.2464, -0.0056, 0.2144, -0.0056, 0.3421, -0.0056, 0.3104, -0.0056, 0.3104, 0.5012, 0.3421, 0.5012, 0.3421, 0.5012, 0.3104, 0.5012, 0.3104, 1.008, 0.3421, 1.008, 0.2785, 1.008, 0.3104, 1.008, 0.3104, 0.5012, 0.2785, 0.5012, 0.2785, 0.5012, 0.3104, 0.5012, 0.3104, -0.0056, 0.2785, -0.0056, 0.4046, -0.0056, 0.3735, -0.0056, 0.3735, 0.5012, 0.4046, 0.5012, 0.4046, 0.5012, 0.3735, 0.5012, 0.3735, 1.008, 0.4046, 1.008, 0.3421, 1.008, 0.3735, 1.008, 0.3735, 0.5012, 0.3421, 0.5012, 0.3421, 0.5012, 0.3735, 0.5012, 0.3735, -0.0056, 0.3421, -0.0056, 0.4661, -0.0056, 0.4355, -0.0056, 0.4355, 0.5012, 0.4661, 0.5012, 0.4661, 0.5012, 0.4355, 0.5012, 0.4355, 1.008, 0.4661, 1.008, 0.4046, 1.008, 0.4355, 1.008, 0.4355, 0.5012, 0.4046, 0.5012, 0.4046, 0.5012, 0.4355, 0.5012, 0.4355, -0.0056, 0.4046, -0.0056, 0.6509, -0.0056, 0.6195, -0.0056, 0.6195, 0.5012, 0.6509, 0.5012, 0.5885, 0.5012, 0.6195, 0.5012, 0.6195, -0.0056, 0.5885, -0.0056, 0.7144, -0.0056, 0.6825, -0.0056, 0.6825, 0.5012, 0.7144, 0.5012, 0.7144, 0.5012, 0.6825, 0.5012, 0.6825, 1.008, 0.7144, 1.008, 0.6509, 1.008, 0.6825, 1.008, 0.6825, 0.5012, 0.6509, 0.5012, 0.6509, 0.5012, 0.6825, 0.5012, 0.6825, -0.0056, 0.6509, -0.0056, 0.7785, -0.0056, 0.7464, -0.0056, 0.7464, 0.5012, 0.7785, 0.5012, 0.7785, 0.5012, 0.7464, 0.5012, 0.7464, 1.008, 0.7785, 1.008, 0.7144, 1.008, 0.7464, 1.008, 0.7464, 0.5012, 0.7144, 0.5012, 0.7144, 0.5012, 0.7464, 0.5012, 0.7464, -0.0056, 0.7144, -0.0056, 0.8104, -0.0087, 0.8421, -0.0087, 0.8421, -0.0108, 0.8104, -0.0108, 0.8421, 1.01, 0.8104, 1.01, 0.8104, 1.008, 0.8421, 1.008, 0.8104, 1.01, 0.7785, 1.01, 0.7785, 1.008, 0.8104, 1.008, 0.7785, -0.0087, 0.8104, -0.0087, 0.8104, -0.0108, 0.7785, -0.0108, 0.8735, -0.0087, 0.9046, -0.0087, 0.9046, -0.0108, 0.8735, -0.0108, 0.9046, 1.01, 0.8735, 1.01, 0.8735, 1.008, 0.9046, 1.008, 0.8735, 1.01, 0.8421, 1.01, 0.8421, 1.008, 0.8735, 1.008, 0.8421, -0.0087, 0.8735, -0.0087, 0.8735, -0.0108, 0.8421, -0.0108, 0.9355, -0.0087, 0.9661, -0.0087, 0.9661, -0.0108, 0.9355, -0.0108, 0.9661, 1.01, 0.9355, 1.01, 0.9355, 1.008, 0.9661, 1.008, 0.9355, 1.01, 0.9046, 1.01, 0.9046, 1.008, 0.9355, 1.008, 0.9046, -0.0087, 0.9355, -0.0087, 0.9355, -0.0108, 0.9046, -0.0108, -0.0034, -0.0087, 0.0271, -0.0087, 0.0271, -0.0108, -0.0034, -0.0108, 1.027, 1.01, 0.9966, 1.01, 0.9966, 1.008, 1.027, 1.008, 0.9966, 1.01, 0.9661, 1.01, 0.9661, 1.008, 0.9966, 1.008, 0.9661, -0.0087, 0.9966, -0.0087, 0.9966, -0.0108, 0.9661, -0.0108, 0.0577, -0.0087, 0.0885, -0.0087, 0.0885, -0.0108, 0.0577, -0.0108, 0.0885, 1.01, 0.0577, 1.01, 0.0577, 1.008, 0.0885, 1.008, 0.0577, 1.01, 0.0271, 1.01, 0.0271, 1.008, 0.0577, 1.008, 0.0271, -0.0087, 0.0577, -0.0087, 0.0577, -0.0108, 0.0271, -0.0108, 0.1195, -0.0087, 0.1509, -0.0087, 0.1509, -0.0108, 0.1195, -0.0108, 0.1509, 1.01, 0.1195, 1.01, 0.1195, 1.008, 0.1509, 1.008, 0.1195, 1.01, 0.0885, 1.01, 0.0885, 1.008, 0.1195, 1.008, 0.0885, -0.0087, 0.1195, -0.0087, 0.1195, -0.0108, 0.0885, -0.0108, 0.1825, -0.0087, 0.2144, -0.0087, 0.2144, -0.0108, 0.1825, -0.0108, 0.2144, 1.01, 0.1825, 1.01, 0.1825, 1.008, 0.2144, 1.008, 0.1825, 1.01, 0.1509, 1.01, 0.1509, 1.008, 0.1825, 1.008, 0.1509, -0.0087, 0.1825, -0.0087, 0.1825, -0.0108, 0.1509, -0.0108, 0.2464, -0.0087, 0.2785, -0.0087, 0.2785, -0.0108, 0.2464, -0.0108, 0.2785, 1.01, 0.2464, 1.01, 0.2464, 1.008, 0.2785, 1.008, 0.2464, 1.01, 0.2144, 1.01, 0.2144, 1.008, 0.2464, 1.008, 0.2144, -0.0087, 0.2464, -0.0087, 0.2464, -0.0108, 0.2144, -0.0108, 0.3104, -0.0087, 0.3421, -0.0087, 0.3421, -0.0108, 0.3104, -0.0108, 0.3421, 1.01, 0.3104, 1.01, 0.3104, 1.008, 0.3421, 1.008, 0.3104, 1.01, 0.2785, 1.01, 0.2785, 1.008, 0.3104, 1.008, 0.2785, -0.0087, 0.3104, -0.0087, 0.3104, -0.0108, 0.2785, -0.0108, 0.3735, -0.0087, 0.4046, -0.0087, 0.4046, -0.0108, 0.3735, -0.0108, 0.4046, 1.01, 0.3735, 1.01, 0.3735, 1.008, 0.4046, 1.008, 0.3735, 1.01, 0.3421, 1.01, 0.3421, 1.008, 0.3735, 1.008, 0.3421, -0.0087, 0.3735, -0.0087, 0.3735, -0.0108, 0.3421, -0.0108, 0.4355, -0.0087, 0.4661, -0.0087, 0.4661, -0.0108, 0.4355, -0.0108, 0.4661, 1.01, 0.4355, 1.01, 0.4355, 1.008, 0.4661, 1.008, 0.4355, 1.01, 0.4046, 1.01, 0.4046, 1.008, 0.4355, 1.008, 0.4046, -0.0087, 0.4355, -0.0087, 0.4355, -0.0108, 0.4046, -0.0108, 0.5577, -0.0087, 0.5885, -0.0087, 0.5885, -0.0108, 0.5577, -0.0108, 0.6195, -0.0087, 0.6509, -0.0087, 0.6509, -0.0108, 0.6195, -0.0108, 0.5885, -0.0087, 0.6195, -0.0087, 0.6195, -0.0108, 0.5885, -0.0108, 0.6825, -0.0087, 0.7144, -0.0087, 0.7144, -0.0108, 0.6825, -0.0108, 0.7144, 1.01, 0.6825, 1.01, 0.6825, 1.008, 0.7144, 1.008, 0.6825, 1.01, 0.6509, 1.01, 0.6509, 1.008, 0.6825, 1.008, 0.6509, -0.0087, 0.6825, -0.0087, 0.6825, -0.0108, 0.6509, -0.0108, 0.7464, -0.0087, 0.7785, -0.0087, 0.7785, -0.0108, 0.7464, -0.0108, 0.7785, 1.01, 0.7464, 1.01, 0.7464, 1.008, 0.7785, 1.008, 0.7464, 1.01, 0.7144, 1.01, 0.7144, 1.008, 0.7464, 1.008, 0.7144, -0.0087, 0.7464, -0.0087, 0.7464, -0.0108, 0.7144, -0.0108, 0.8104, -0.0082, 0.8104, -0.0108, 0.8421, -0.0108, 0.8421, -0.0082, 0.8421, 1.005, 0.8421, 1.008, 0.8104, 1.008, 0.8104, 1.005, 0.8104, 1.005, 0.8104, 1.008, 0.7785, 1.008, 0.7785, 1.005, 0.7785, -0.0082, 0.7785, -0.0108, 0.8104, -0.0108, 0.8104, -0.0082, 0.8735, -0.0082, 0.8735, -0.0108, 0.9046, -0.0108, 0.9046, -0.0082, 0.9046, 1.005, 0.9046, 1.008, 0.8735, 1.008, 0.8735, 1.005, 0.8735, 1.005, 0.8735, 1.008, 0.8421, 1.008, 0.8421, 1.005, 0.8421, -0.0082, 0.8421, -0.0108, 0.8735, -0.0108, 0.8735, -0.0082, 0.9355, -0.0082, 0.9355, -0.0108, 0.9661, -0.0108, 0.9661, -0.0082, 0.9661, 1.005, 0.9661, 1.008, 0.9355, 1.008, 0.9355, 1.005, 0.9355, 1.005, 0.9355, 1.008, 0.9046, 1.008, 0.9046, 1.005, 0.9046, -0.0082, 0.9046, -0.0108, 0.9355, -0.0108, 0.9355, -0.0082, 0.9966, -0.0082, 0.9966, -0.0108, 1.027, -0.0108, 1.027, -0.0082, 0.0271, 1.005, 0.0271, 1.008, -0.0034, 1.008, -0.0034, 1.005, 0.9966, 1.005, 0.9966, 1.008, 0.9661, 1.008, 0.9661, 1.005, 0.9661, -0.0082, 0.9661, -0.0108, 0.9966, -0.0108, 0.9966, -0.0082, 0.0577, -0.0082, 0.0577, -0.0108, 0.0885, -0.0108, 0.0885, -0.0082, 0.0885, 1.005, 0.0885, 1.008, 0.0577, 1.008, 0.0577, 1.005, 0.0577, 1.005, 0.0577, 1.008, 0.0271, 1.008, 0.0271, 1.005, 0.0271, -0.0082, 0.0271, -0.0108, 0.0577, -0.0108, 0.0577, -0.0082, 0.1195, -0.0082, 0.1195, -0.0108, 0.1509, -0.0108, 0.1509, -0.0082, 0.1509, 1.005, 0.1509, 1.008, 0.1195, 1.008, 0.1195, 1.005, 0.1195, 1.005, 0.1195, 1.008, 0.0885, 1.008, 0.0885, 1.005, 0.0885, -0.0082, 0.0885, -0.0108, 0.1195, -0.0108, 0.1195, -0.0082, 0.1825, -0.0082, 0.1825, -0.0108, 0.2144, -0.0108, 0.2144, -0.0082, 0.2144, 1.005, 0.2144, 1.008, 0.1825, 1.008, 0.1825, 1.005, 0.1825, 1.005, 0.1825, 1.008, 0.1509, 1.008, 0.1509, 1.005, 0.1509, -0.0082, 0.1509, -0.0108, 0.1825, -0.0108, 0.1825, -0.0082, 0.2464, -0.0082, 0.2464, -0.0108, 0.2785, -0.0108, 0.2785, -0.0082, 0.2785, 1.005, 0.2785, 1.008, 0.2464, 1.008, 0.2464, 1.005, 0.2464, 1.005, 0.2464, 1.008, 0.2144, 1.008, 0.2144, 1.005, 0.2144, -0.0082, 0.2144, -0.0108, 0.2464, -0.0108, 0.2464, -0.0082, 0.3104, -0.0082, 0.3104, -0.0108, 0.3421, -0.0108, 0.3421, -0.0082, 0.3421, 1.005, 0.3421, 1.008, 0.3104, 1.008, 0.3104, 1.005, 0.3104, 1.005, 0.3104, 1.008, 0.2785, 1.008, 0.2785, 1.005, 0.2785, -0.0082, 0.2785, -0.0108, 0.3104, -0.0108, 0.3104, -0.0082, 0.3735, -0.0082, 0.3735, -0.0108, 0.4046, -0.0108, 0.4046, -0.0082, 0.4046, 1.005, 0.4046, 1.008, 0.3735, 1.008, 0.3735, 1.005, 0.3735, 1.005, 0.3735, 1.008, 0.3421, 1.008, 0.3421, 1.005, 0.3421, -0.0082, 0.3421, -0.0108, 0.3735, -0.0108, 0.3735, -0.0082, 0.4355, -0.0082, 0.4355, -0.0108, 0.4661, -0.0108, 0.4661, -0.0082, 0.4661, 1.005, 0.4661, 1.008, 0.4355, 1.008, 0.4355, 1.005, 0.4355, 1.005, 0.4355, 1.008, 0.4046, 1.008, 0.4046, 1.005, 0.4046, -0.0082, 0.4046, -0.0108, 0.4355, -0.0108, 0.4355, -0.0082, 0.5577, -0.0082, 0.5577, -0.0108, 0.5885, -0.0108, 0.5885, -0.0082, 0.6195, -0.0082, 0.6195, -0.0108, 0.6509, -0.0108, 0.6509, -0.0082, 0.6509, 1.005, 0.6509, 1.008, 0.6195, 1.008, 0.6195, 1.005, 0.5885, -0.0082, 0.5885, -0.0108, 0.6195, -0.0108, 0.6195, -0.0082, 0.6825, -0.0082, 0.6825, -0.0108, 0.7144, -0.0108, 0.7144, -0.0082, 0.7144, 1.005, 0.7144, 1.008, 0.6825, 1.008, 0.6825, 1.005, 0.6825, 1.005, 0.6825, 1.008, 0.6509, 1.008, 0.6509, 1.005, 0.6509, -0.0082, 0.6509, -0.0108, 0.6825, -0.0108, 0.6825, -0.0082, 0.7464, -0.0082, 0.7464, -0.0108, 0.7785, -0.0108, 0.7785, -0.0082, 0.7785, 1.005, 0.7785, 1.008, 0.7464, 1.008, 0.7464, 1.005, 0.7464, 1.005, 0.7464, 1.008, 0.7144, 1.008, 0.7144, 1.005, 0.7144, -0.0082, 0.7144, -0.0108, 0.7464, -0.0108, 0.7464, -0.0082, 0.8421, -0.0056, 0.8421, -0.0087, 0.8104, -0.0087, 0.8104, -0.0056, 0.8104, 1.008, 0.8104, 1.01, 0.8421, 1.01, 0.8421, 1.008, 0.7785, 1.008, 0.7785, 1.01, 0.8104, 1.01, 0.8104, 1.008, 0.8104, -0.0056, 0.8104, -0.0087, 0.7785, -0.0087, 0.7785, -0.0056, 0.9046, -0.0056, 0.9046, -0.0087, 0.8735, -0.0087, 0.8735, -0.0056, 0.8735, 1.008, 0.8735, 1.01, 0.9046, 1.01, 0.9046, 1.008, 0.8421, 1.008, 0.8421, 1.01, 0.8735, 1.01, 0.8735, 1.008, 0.8735, -0.0056, 0.8735, -0.0087, 0.8421, -0.0087, 0.8421, -0.0056, 0.9661, -0.0056, 0.9661, -0.0087, 0.9355, -0.0087, 0.9355, -0.0056, 0.9355, 1.008, 0.9355, 1.01, 0.9661, 1.01, 0.9661, 1.008, 0.9046, 1.008, 0.9046, 1.01, 0.9355, 1.01, 0.9355, 1.008, 0.9355, -0.0056, 0.9355, -0.0087, 0.9046, -0.0087, 0.9046, -0.0056, 0.9966, 1.008, 0.9966, 1.01, 1.027, 1.01, 1.027, 1.008, 0.9661, 1.008, 0.9661, 1.01, 0.9966, 1.01, 0.9966, 1.008, 0.0885, -0.0056, 0.0885, -0.0087, 0.0577, -0.0087, 0.0577, -0.0056, 0.0577, 1.008, 0.0577, 1.01, 0.0885, 1.01, 0.0885, 1.008, 0.0271, 1.008, 0.0271, 1.01, 0.0577, 1.01, 0.0577, 1.008, 0.0577, -0.0056, 0.0577, -0.0087, 0.0271, -0.0087, 0.0271, -0.0056, 0.1509, -0.0056, 0.1509, -0.0087, 0.1195, -0.0087, 0.1195, -0.0056, 0.1195, 1.008, 0.1195, 1.01, 0.1509, 1.01, 0.1509, 1.008, 0.0885, 1.008, 0.0885, 1.01, 0.1195, 1.01, 0.1195, 1.008, 0.1195, -0.0056, 0.1195, -0.0087, 0.0885, -0.0087, 0.0885, -0.0056, 0.2144, -0.0056, 0.2144, -0.0087, 0.1825, -0.0087, 0.1825, -0.0056, 0.1825, 1.008, 0.1825, 1.01, 0.2144, 1.01, 0.2144, 1.008, 0.1509, 1.008, 0.1509, 1.01, 0.1825, 1.01, 0.1825, 1.008, 0.1825, -0.0056, 0.1825, -0.0087, 0.1509, -0.0087, 0.1509, -0.0056, 0.2785, -0.0056, 0.2785, -0.0087, 0.2464, -0.0087, 0.2464, -0.0056, 0.2464, 1.008, 0.2464, 1.01, 0.2785, 1.01, 0.2785, 1.008, 0.2144, 1.008, 0.2144, 1.01, 0.2464, 1.01, 0.2464, 1.008, 0.2464, -0.0056, 0.2464, -0.0087, 0.2144, -0.0087, 0.2144, -0.0056, 0.3421, -0.0056, 0.3421, -0.0087, 0.3104, -0.0087, 0.3104, -0.0056, 0.3104, 1.008, 0.3104, 1.01, 0.3421, 1.01, 0.3421, 1.008, 0.2785, 1.008, 0.2785, 1.01, 0.3104, 1.01, 0.3104, 1.008, 0.3104, -0.0056, 0.3104, -0.0087, 0.2785, -0.0087, 0.2785, -0.0056, 0.4046, -0.0056, 0.4046, -0.0087, 0.3735, -0.0087, 0.3735, -0.0056, 0.3735, 1.008, 0.3735, 1.01, 0.4046, 1.01, 0.4046, 1.008, 0.3421, 1.008, 0.3421, 1.01, 0.3735, 1.01, 0.3735, 1.008, 0.3735, -0.0056, 0.3735, -0.0087, 0.3421, -0.0087, 0.3421, -0.0056, 0.4661, -0.0056, 0.4661, -0.0087, 0.4355, -0.0087, 0.4355, -0.0056, 0.4355, 1.008, 0.4355, 1.01, 0.4661, 1.01, 0.4661, 1.008, 0.4046, 1.008, 0.4046, 1.01, 0.4355, 1.01, 0.4355, 1.008, 0.4355, -0.0056, 0.4355, -0.0087, 0.4046, -0.0087, 0.4046, -0.0056, 0.5885, -0.0056, 0.5885, -0.0087, 0.5577, -0.0087, 0.5577, -0.0056, 0.6509, -0.0056, 0.6509, -0.0087, 0.6195, -0.0087, 0.6195, -0.0056, 0.6195, -0.0056, 0.6195, -0.0087, 0.5885, -0.0087, 0.5885, -0.0056, 0.7144, -0.0056, 0.7144, -0.0087, 0.6825, -0.0087, 0.6825, -0.0056, 0.6825, 1.008, 0.6825, 1.01, 0.7144, 1.01, 0.7144, 1.008, 0.6509, 1.008, 0.6509, 1.01, 0.6825, 1.01, 0.6825, 1.008, 0.6825, -0.0056, 0.6825, -0.0087, 0.6509, -0.0087, 0.6509, -0.0056, 0.7785, -0.0056, 0.7785, -0.0087, 0.7464, -0.0087, 0.7464, -0.0056, 0.7464, 1.008, 0.7464, 1.01, 0.7785, 1.01, 0.7785, 1.008, 0.7144, 1.008, 0.7144, 1.01, 0.7464, 1.01, 0.7464, 1.008, 0.7464, -0.0056, 0.7464, -0.0087, 0.7144, -0.0087, 0.7144, -0.0056, 0.782, 0.4697, 0.782, 0.3745, 0.8138, 0.3745, 0.8138, 0.4697, 0.782, 0.5661, 0.782, 0.4697, 0.8138, 0.4697, 0.8138, 0.5661, 0.782, 0.4697, 0.782, 0.5661, 0.75, 0.5661, 0.75, 0.4697, 0.782, 0.3745, 0.782, 0.4697, 0.75, 0.4697, 0.75, 0.3745, 0.8455, 0.4697, 0.8455, 0.3745, 0.8769, 0.3745, 0.8769, 0.4697, 0.8455, 0.5661, 0.8455, 0.4697, 0.8769, 0.4697, 0.8769, 0.5661, 0.8455, 0.4697, 0.8455, 0.5661, 0.8138, 0.5661, 0.8138, 0.4697, 0.8455, 0.3745, 0.8455, 0.4697, 0.8138, 0.4697, 0.8138, 0.3745, 0.908, 0.4697, 0.908, 0.3745, 0.9388, 0.3745, 0.9388, 0.4697, 0.908, 0.5661, 0.908, 0.4697, 0.9388, 0.4697, 0.9388, 0.5661, 0.908, 0.4697, 0.908, 0.5661, 0.8769, 0.5661, 0.8769, 0.4697, 0.908, 0.3745, 0.908, 0.4697, 0.8769, 0.4697, 0.8769, 0.3745, -0.0305, 0.4697, -0.0305, 0.3745, 0.0, 0.3745, 0.0, 0.4697, -0.0305, 0.5661, -0.0305, 0.4697, 0.0, 0.4697, 0.0, 0.5661, 0.9695, 0.4697, 0.9695, 0.5661, 0.9388, 0.5661, 0.9388, 0.4697, 0.9695, 0.3745, 0.9695, 0.4697, 0.9388, 0.4697, 0.9388, 0.3745, 0.0305, 0.4697, 0.0305, 0.3745, 0.0612, 0.3745, 0.0612, 0.4697, 0.0305, 0.5661, 0.0305, 0.4697, 0.0612, 0.4697, 0.0612, 0.5661, 0.0305, 0.4697, 0.0305, 0.5661, 0.0, 0.5661, 0.0, 0.4697, 0.0305, 0.3745, 0.0305, 0.4697, 0.0, 0.4697, 0.0, 0.3745, 0.092, 0.4697, 0.092, 0.3745, 0.1231, 0.3745, 0.1231, 0.4697, 0.092, 0.5661, 0.092, 0.4697, 0.1231, 0.4697, 0.1231, 0.5661, 0.092, 0.4697, 0.092, 0.5661, 0.0612, 0.5661, 0.0612, 0.4697, 0.092, 0.3745, 0.092, 0.4697, 0.0612, 0.4697, 0.0612, 0.3745, 0.1545, 0.4697, 0.1545, 0.3745, 0.1862, 0.3745, 0.1862, 0.4697, 0.1545, 0.5661, 0.1545, 0.4697, 0.1862, 0.4697, 0.1862, 0.5661, 0.1545, 0.4697, 0.1545, 0.5661, 0.1231, 0.5661, 0.1231, 0.4697, 0.1545, 0.3745, 0.1545, 0.4697, 0.1231, 0.4697, 0.1231, 0.3745, 0.218, 0.4697, 0.218, 0.3745, 0.25, 0.3745, 0.25, 0.4697, 0.218, 0.5661, 0.218, 0.4697, 0.25, 0.4697, 0.25, 0.5661, 0.218, 0.4697, 0.218, 0.5661, 0.1862, 0.5661, 0.1862, 0.4697, 0.218, 0.3745, 0.218, 0.4697, 0.1862, 0.4697, 0.1862, 0.3745, 0.282, 0.4697, 0.282, 0.3745, 0.3138, 0.3745, 0.3138, 0.4697, 0.282, 0.5661, 0.282, 0.4697, 0.3138, 0.4697, 0.3138, 0.5661, 0.282, 0.4697, 0.282, 0.5661, 0.25, 0.5661, 0.25, 0.4697, 0.282, 0.3745, 0.282, 0.4697, 0.25, 0.4697, 0.25, 0.3745, 0.3455, 0.4697, 0.3455, 0.3745, 0.3769, 0.3745, 0.3769, 0.4697, 0.3455, 0.5661, 0.3455, 0.4697, 0.3769, 0.4697, 0.3769, 0.5661, 0.3455, 0.4697, 0.3455, 0.5661, 0.3138, 0.5661, 0.3138, 0.4697, 0.3455, 0.3745, 0.3455, 0.4697, 0.3138, 0.4697, 0.3138, 0.3745, 0.408, 0.4697, 0.408, 0.3745, 0.4388, 0.3745, 0.4388, 0.4697, 0.408, 0.5661, 0.408, 0.4697, 0.4388, 0.4697, 0.4388, 0.5661, 0.408, 0.4697, 0.408, 0.5661, 0.3769, 0.5661, 0.3769, 0.4697, 0.408, 0.3745, 0.408, 0.4697, 0.3769, 0.4697, 0.3769, 0.3745, 0.4695, 0.4697, 0.4695, 0.3745, 0.5, 0.3745, 0.5, 0.4697, 0.4695, 0.5661, 0.4695, 0.4697, 0.5, 0.4697, 0.5, 0.5661, 0.4695, 0.4697, 0.4695, 0.5661, 0.4388, 0.5661, 0.4388, 0.4697, 0.4695, 0.3745, 0.4695, 0.4697, 0.4388, 0.4697, 0.4388, 0.3745, 0.5305, 0.4697, 0.5305, 0.5661, 0.5, 0.5661, 0.5, 0.4697, 0.5305, 0.3745, 0.5305, 0.4697, 0.5, 0.4697, 0.5, 0.3745, 0.6545, 0.4697, 0.6545, 0.3745, 0.6862, 0.3745, 0.6862, 0.4697, 0.6545, 0.5661, 0.6545, 0.4697, 0.6862, 0.4697, 0.6862, 0.5661, 0.718, 0.4697, 0.718, 0.3745, 0.75, 0.3745, 0.75, 0.4697, 0.718, 0.5661, 0.718, 0.4697, 0.75, 0.4697, 0.75, 0.5661, 0.718, 0.4697, 0.718, 0.5661, 0.6862, 0.5661, 0.6862, 0.4697, 0.718, 0.3745, 0.718, 0.4697, 0.6862, 0.4697, 0.6862, 0.3745, 0.8138, 0.3748, 0.782, 0.3748, 0.782, 0.47, 0.8138, 0.47, 0.8138, 0.47, 0.782, 0.47, 0.782, 0.5665, 0.8138, 0.5665, 0.75, 0.5665, 0.782, 0.5665, 0.782, 0.47, 0.75, 0.47, 0.8769, 0.3748, 0.8455, 0.3748, 0.8455, 0.47, 0.8769, 0.47, 0.8769, 0.47, 0.8455, 0.47, 0.8455, 0.5665, 0.8769, 0.5665, 0.8138, 0.5665, 0.8455, 0.5665, 0.8455, 0.47, 0.8138, 0.47, 0.8138, 0.47, 0.8455, 0.47, 0.8455, 0.3748, 0.8138, 0.3748, 0.9388, 0.3748, 0.908, 0.3748, 0.908, 0.47, 0.9388, 0.47, 0.9388, 0.47, 0.908, 0.47, 0.908, 0.5665, 0.9388, 0.5665, 0.8769, 0.5665, 0.908, 0.5665, 0.908, 0.47, 0.8769, 0.47, 0.8769, 0.47, 0.908, 0.47, 0.908, 0.3748, 0.8769, 0.3748, 1.0, 0.3748, 0.9695, 0.3748, 0.9695, 0.47, 1.0, 0.47, 1.0, 0.47, 0.9695, 0.47, 0.9695, 0.5665, 1.0, 0.5665, 0.9388, 0.5665, 0.9695, 0.5665, 0.9695, 0.47, 0.9388, 0.47, 0.9388, 0.47, 0.9695, 0.47, 0.9695, 0.3748, 0.9388, 0.3748, 0.0612, 0.3748, 0.0305, 0.3748, 0.0305, 0.47, 0.0612, 0.47, 0.0612, 0.47, 0.0305, 0.47, 0.0305, 0.5665, 0.0612, 0.5665, 0.0, 0.5665, 0.0305, 0.5665, 0.0305, 0.47, 0.0, 0.47, 0.0, 0.47, 0.0305, 0.47, 0.0305, 0.3748, 0.0, 0.3748, 0.1231, 0.3748, 0.092, 0.3748, 0.092, 0.47, 0.1231, 0.47, 0.1231, 0.47, 0.092, 0.47, 0.092, 0.5665, 0.1231, 0.5665, 0.0612, 0.5665, 0.092, 0.5665, 0.092, 0.47, 0.0612, 0.47, 0.0612, 0.47, 0.092, 0.47, 0.092, 0.3748, 0.0612, 0.3748, 0.1862, 0.3748, 0.1545, 0.3748, 0.1545, 0.47, 0.1862, 0.47, 0.1862, 0.47, 0.1545, 0.47, 0.1545, 0.5665, 0.1862, 0.5665, 0.1231, 0.5665, 0.1545, 0.5665, 0.1545, 0.47, 0.1231, 0.47, 0.1231, 0.47, 0.1545, 0.47, 0.1545, 0.3748, 0.1231, 0.3748, 0.25, 0.3748, 0.218, 0.3748, 0.218, 0.47, 0.25, 0.47, 0.25, 0.47, 0.218, 0.47, 0.218, 0.5665, 0.25, 0.5665, 0.1862, 0.5665, 0.218, 0.5665, 0.218, 0.47, 0.1862, 0.47, 0.1862, 0.47, 0.218, 0.47, 0.218, 0.3748, 0.1862, 0.3748, 0.3138, 0.3748, 0.282, 0.3748, 0.282, 0.47, 0.3138, 0.47, 0.3138, 0.47, 0.282, 0.47, 0.282, 0.5665, 0.3138, 0.5665, 0.25, 0.5665, 0.282, 0.5665, 0.282, 0.47, 0.25, 0.47, 0.25, 0.47, 0.282, 0.47, 0.282, 0.3748, 0.25, 0.3748, 0.3138, 0.5665, 0.3455, 0.5665, 0.3455, 0.47, 0.3138, 0.47, 0.3138, 0.47, 0.3455, 0.47, 0.3455, 0.3748, 0.3138, 0.3748, 0.4388, 0.3748, 0.408, 0.3748, 0.408, 0.47, 0.4388, 0.47, 0.4388, 0.47, 0.408, 0.47, 0.408, 0.5665, 0.4388, 0.5665, 0.5, 0.3748, 0.4695, 0.3748, 0.4695, 0.47, 0.5, 0.47, 0.5, 0.47, 0.4695, 0.47, 0.4695, 0.5665, 0.5, 0.5665, 0.4388, 0.5665, 0.4695, 0.5665, 0.4695, 0.47, 0.4388, 0.47, 0.4388, 0.47, 0.4695, 0.47, 0.4695, 0.3748, 0.4388, 0.3748, 0.5, 0.5665, 0.5305, 0.5665, 0.5305, 0.47, 0.5, 0.47, 0.5, 0.47, 0.5305, 0.47, 0.5305, 0.3748, 0.5, 0.3748, 0.6862, 0.3748, 0.6545, 0.3748, 0.6545, 0.47, 0.6862, 0.47, 0.6862, 0.47, 0.6545, 0.47, 0.6545, 0.5665, 0.6862, 0.5665, 0.75, 0.47, 0.718, 0.47, 0.718, 0.5665, 0.75, 0.5665, 0.6862, 0.5665, 0.718, 0.5665, 0.718, 0.47, 0.6862, 0.47, 0.6862, 0.47, 0.718, 0.47, 0.718, 0.3748, 0.6862, 0.3748])
me_cup_400.materials.append(mat_wire_166229229)
me_cup_400.materials.append(mat_wire_153228214)
me_cup_400.use_remesh_fix_poles = True
me_cup_400.use_remesh_preserve_attributes = False
me_cup_400.use_mirror_vertex_groups = False
me_cup_400.update()
me_cup_400.normals_split_custom_set([tuple(v) for v in zip(*[iter([0.1301, -0.08397, -0.9879, 0.1301, -0.08397, -0.9879, 0.3203, -0.08396, -0.9436, 0.3203, -0.08396, -0.9436, 0.4982, -0.08397, -0.863, 0.3203, -0.08396, -0.9436, 0.3203, -0.08396, -0.9436, 0.4982, -0.08397, -0.863, -0.2579, -0.08398, -0.9625, -0.2579, -0.08398, -0.9625, -0.06516, -0.08396, -0.9943, -0.06516, -0.08396, -0.9943, 0.1301, -0.08397, -0.9879, 0.1301, -0.08397, -0.9879, -0.06516, -0.08396, -0.9943, -0.06516, -0.08396, -0.9943, -0.6066, -0.08397, -0.7906, -0.6066, -0.08397, -0.7906, -0.4407, -0.08396, -0.8937, -0.4407, -0.08396, -0.8937, -0.2579, -0.08398, -0.9625, -0.2579, -0.08398, -0.9625, -0.4407, -0.08396, -0.8937, -0.4407, -0.08396, -0.8937, -0.863, -0.08397, -0.4982, -0.863, -0.08397, -0.4982, -0.7492, -0.08396, -0.657, -0.7492, -0.08396, -0.657, -0.6066, -0.08397, -0.7906, -0.6066, -0.08397, -0.7906, -0.7492, -0.08396, -0.657, -0.7492, -0.08396, -0.657, -0.9879, -0.08397, -0.1301, -0.9879, -0.08397, -0.1301, -0.9436, -0.08396, -0.3203, -0.9436, -0.08396, -0.3203, -0.863, -0.08397, -0.4982, -0.863, -0.08397, -0.4982, -0.9436, -0.08396, -0.3203, -0.9436, -0.08396, -0.3203, -0.9625, -0.08398, 0.2579, -0.9625, -0.08398, 0.2579, -0.9943, -0.08396, 0.06516, -0.9943, -0.08396, 0.06516, -0.9879, -0.08397, -0.1301, -0.9879, -0.08397, -0.1301, -0.9943, -0.08396, 0.06516, -0.9943, -0.08396, 0.06516, -0.7906, -0.08397, 0.6066, -0.7906, -0.08397, 0.6066, -0.8937, -0.08396, 0.4407, -0.8937, -0.08396, 0.4407, -0.9625, -0.08398, 0.2579, -0.9625, -0.08398, 0.2579, -0.8937, -0.08396, 0.4407, -0.8937, -0.08396, 0.4407, -0.4982, -0.08397, 0.863, -0.4982, -0.08397, 0.863, -0.657, -0.08396, 0.7492, -0.657, -0.08396, 0.7492, -0.7906, -0.08397, 0.6066, -0.7906, -0.08397, 0.6066, -0.657, -0.08396, 0.7492, -0.657, -0.08396, 0.7492, -0.1301, -0.08397, 0.9879, -0.1301, -0.08397, 0.9879, -0.3203, -0.08396, 0.9436, -0.3203, -0.08396, 0.9436, -0.4982, -0.08397, 0.863, -0.4982, -0.08397, 0.863, -0.3203, -0.08396, 0.9436, -0.3203, -0.08396, 0.9436, 0.2579, -0.08398, 0.9625, 0.2579, -0.08398, 0.9625, 0.06516, -0.08396, 0.9943, 0.06516, -0.08396, 0.9943, -0.1301, -0.08397, 0.9879, -0.1301, -0.08397, 0.9879, 0.06516, -0.08396, 0.9943, 0.06516, -0.08396, 0.9943, 0.5254, -0.08356, 0.8467, 0.5254, -0.08356, 0.8467, 0.4407, -0.08396, 0.8937, 0.4407, -0.08396, 0.8937, 0.2579, -0.08398, 0.9625, 0.2579, -0.08398, 0.9625, 0.4407, -0.08396, 0.8937, 0.4407, -0.08396, 0.8937, 0.9879, -0.08397, 0.1301, 0.9879, -0.08397, 0.1301, 0.9703, -0.08356, 0.2271, 0.9703, -0.08356, 0.2271, 0.9625, -0.08398, -0.2579, 0.9625, -0.08398, -0.2579, 0.9943, -0.08396, -0.06516, 0.9943, -0.08396, -0.06516, 0.9879, -0.08397, 0.1301, 0.9879, -0.08397, 0.1301, 0.9943, -0.08396, -0.06516, 0.9943, -0.08396, -0.06516, 0.7906, -0.08397, -0.6066, 0.7906, -0.08397, -0.6066, 0.8937, -0.08396, -0.4407, 0.8937, -0.08396, -0.4407, 0.9625, -0.08398, -0.2579, 0.9625, -0.08398, -0.2579, 0.8937, -0.08396, -0.4407, 0.8937, -0.08396, -0.4407, 0.4982, -0.08397, -0.863, 0.4982, -0.08397, -0.863, 0.657, -0.08396, -0.7492, 0.657, -0.08396, -0.7492, 0.7906, -0.08397, -0.6066, 0.7906, -0.08397, -0.6066, 0.657, -0.08396, -0.7492, 0.657, -0.08396, -0.7492, -0.13, 0.08397, 0.9879, -0.3203, 0.08395, 0.9436, -0.3203, 0.08395, 0.9436, -0.13, 0.08397, 0.9879, -0.13, 0.08397, 0.9879, -0.3203, 0.08395, 0.9436, -0.3203, 0.08395, 0.9436, -0.1301, 0.08397, 0.9879, -0.4983, 0.08397, 0.863, -0.3203, 0.08395, 0.9436, -0.3203, 0.08395, 0.9436, -0.4982, 0.08397, 0.863, -0.4982, 0.08397, 0.863, -0.3203, 0.08395, 0.9436, -0.3203, 0.08395, 0.9436, -0.4982, 0.08397, 0.863, 0.2579, 0.08398, 0.9625, 0.06517, 0.08396, 0.9943, 0.06516, 0.08396, 0.9943, 0.2579, 0.08398, 0.9625, 0.2579, 0.08398, 0.9625, 0.06516, 0.08396, 0.9943, 0.06515, 0.08396, 0.9943, 0.2579, 0.08397, 0.9625, -0.1301, 0.08397, 0.9879, 0.06515, 0.08396, 0.9943, 0.06516, 0.08396, 0.9943, -0.13, 0.08397, 0.9879, -0.13, 0.08397, 0.9879, 0.06516, 0.08396, 0.9943, 0.06517, 0.08396, 0.9943, -0.13, 0.08397, 0.9879, 0.5254, 0.08358, 0.8467, 0.4407, 0.08397, 0.8937, 0.4407, 0.08396, 0.8937, 0.5803, 0.08393, 0.8101, 0.5803, 0.08393, 0.8101, 0.4407, 0.08396, 0.8937, 0.4407, 0.08396, 0.8937, 0.6066, 0.08397, 0.7905, 0.2579, 0.08397, 0.9625, 0.4407, 0.08396, 0.8937, 0.4407, 0.08396, 0.8937, 0.2579, 0.08398, 0.9625, 0.2579, 0.08398, 0.9625, 0.4407, 0.08396, 0.8937, 0.4407, 0.08397, 0.8937, 0.2579, 0.08398, 0.9625, 0.8789, 0.08392, 0.4696, 0.7492, 0.08395, 0.657, 0.7492, 0.08395, 0.657, 0.863, 0.08397, 0.4982, 0.6066, 0.08397, 0.7905, 0.7492, 0.08395, 0.657, 0.7492, 0.08395, 0.657, 0.5803, 0.08393, 0.8101, 0.9879, 0.08396, 0.1301, 0.9436, 0.08395, 0.3203, 0.9436, 0.08395, 0.3203, 0.9879, 0.08396, 0.1301, 0.9879, 0.08396, 0.1301, 0.9436, 0.08395, 0.3203, 0.9436, 0.08395, 0.3203, 0.9879, 0.08397, 0.1301, 0.863, 0.08397, 0.4982, 0.9436, 0.08395, 0.3203, 0.9436, 0.08395, 0.3203, 0.8789, 0.08392, 0.4696, 0.8789, 0.08392, 0.4696, 0.9436, 0.08395, 0.3203, 0.9436, 0.08395, 0.3203, 0.9081, 0.08355, 0.4104, 0.9625, 0.08397, -0.2579, 0.9943, 0.08395, -0.06517, 0.9943, 0.08395, -0.06516, 0.9625, 0.08397, -0.2579, 0.9625, 0.08397, -0.2579, 0.9943, 0.08395, -0.06516, 0.9943, 0.08396, -0.06515, 0.9625, 0.08397, -0.2579, 0.9879, 0.08397, 0.1301, 0.9943, 0.08396, -0.06515, 0.9943, 0.08395, -0.06516, 0.9879, 0.08396, 0.1301, 0.9879, 0.08396, 0.1301, 0.9943, 0.08395, -0.06516, 0.9943, 0.08395, -0.06517, 0.9879, 0.08396, 0.1301, 0.7906, 0.08398, -0.6066, 0.8937, 0.08396, -0.4407, 0.8937, 0.08396, -0.4407, 0.7906, 0.08398, -0.6066, 0.7906, 0.08398, -0.6066, 0.8937, 0.08396, -0.4407, 0.8937, 0.08396, -0.4407, 0.7905, 0.08397, -0.6066, 0.9625, 0.08397, -0.2579, 0.8937, 0.08396, -0.4407, 0.8937, 0.08396, -0.4407, 0.9625, 0.08397, -0.2579, 0.9625, 0.08397, -0.2579, 0.8937, 0.08396, -0.4407, 0.8937, 0.08396, -0.4407, 0.9625, 0.08397, -0.2579, 0.4982, 0.08396, -0.863, 0.657, 0.08396, -0.7492, 0.657, 0.08396, -0.7492, 0.4982, 0.08397, -0.863, 0.4982, 0.08397, -0.863, 0.657, 0.08396, -0.7492, 0.657, 0.08395, -0.7492, 0.4982, 0.08397, -0.863, 0.7905, 0.08397, -0.6066, 0.657, 0.08395, -0.7492, 0.657, 0.08396, -0.7492, 0.7906, 0.08398, -0.6066, 0.7906, 0.08398, -0.6066, 0.657, 0.08396, -0.7492, 0.657, 0.08396, -0.7492, 0.7906, 0.08398, -0.6066, 0.1301, 0.08396, -0.9879, 0.3203, 0.08394, -0.9436, 0.3203, 0.08395, -0.9436, 0.1301, 0.08396, -0.9879, 0.1301, 0.08396, -0.9879, 0.3203, 0.08395, -0.9436, 0.3203, 0.08395, -0.9436, 0.1301, 0.08397, -0.9879, 0.4982, 0.08397, -0.863, 0.3203, 0.08395, -0.9436, 0.3203, 0.08395, -0.9436, 0.4982, 0.08397, -0.863, 0.4982, 0.08397, -0.863, 0.3203, 0.08395, -0.9436, 0.3203, 0.08394, -0.9436, 0.4982, 0.08396, -0.863, -0.2579, 0.08398, -0.9625, -0.06517, 0.08395, -0.9943, -0.06516, 0.08395, -0.9943, -0.2579, 0.08397, -0.9625, -0.2579, 0.08397, -0.9625, -0.06516, 0.08395, -0.9943, -0.06515, 0.08396, -0.9943, -0.2579, 0.08397, -0.9625, 0.1301, 0.08397, -0.9879, -0.06515, 0.08396, -0.9943, -0.06516, 0.08395, -0.9943, 0.1301, 0.08396, -0.9879, 0.1301, 0.08396, -0.9879, -0.06516, 0.08395, -0.9943, -0.06517, 0.08395, -0.9943, 0.1301, 0.08396, -0.9879, -0.5254, 0.08356, -0.8467, -0.4407, 0.08396, -0.8937, -0.4407, 0.08396, -0.8937, -0.5254, 0.08356, -0.8467, -0.5254, 0.08356, -0.8467, -0.4407, 0.08396, -0.8937, -0.4407, 0.08395, -0.8937, -0.5254, 0.08356, -0.8467, -0.2579, 0.08397, -0.9625, -0.4407, 0.08395, -0.8937, -0.4407, 0.08396, -0.8937, -0.2579, 0.08397, -0.9625, -0.2579, 0.08397, -0.9625, -0.4407, 0.08396, -0.8937, -0.4407, 0.08396, -0.8937, -0.2579, 0.08398, -0.9625, -0.9625, 0.08399, 0.2579, -0.9943, 0.08397, 0.06517, -0.9943, 0.08397, 0.06518, -0.9534, 0.08393, 0.2898, -0.996, 0.08356, -0.03161, -0.9943, 0.08397, 0.06518, -0.9943, 0.08397, 0.06517, -0.996, 0.08356, -0.03161, -0.7905, 0.08398, 0.6066, -0.8937, 0.08397, 0.4407, -0.8937, 0.08396, 0.4407, -0.7905, 0.08397, 0.6066, -0.7905, 0.08397, 0.6066, -0.8937, 0.08396, 0.4407, -0.8937, 0.08395, 0.4407, -0.7905, 0.08397, 0.6066, -0.9323, 0.08356, 0.3519, -0.8937, 0.08395, 0.4407, -0.8937, 0.08396, 0.4407, -0.9534, 0.08393, 0.2898, -0.9534, 0.08393, 0.2898, -0.8937, 0.08396, 0.4407, -0.8937, 0.08397, 0.4407, -0.9625, 0.08399, 0.2579, -0.4982, 0.08397, 0.863, -0.657, 0.08396, 0.7492, -0.657, 0.08395, 0.7492, -0.4982, 0.08397, 0.863, -0.4982, 0.08397, 0.863, -0.657, 0.08395, 0.7492, -0.657, 0.08395, 0.7492, -0.4983, 0.08397, 0.863, -0.7905, 0.08397, 0.6066, -0.657, 0.08395, 0.7492, -0.657, 0.08395, 0.7492, -0.7905, 0.08397, 0.6066, -0.7905, 0.08397, 0.6066, -0.657, 0.08395, 0.7492, -0.657, 0.08396, 0.7492, -0.7905, 0.08398, 0.6066, -0.03226, -0.995, 0.09504, -0.0131, -0.995, 0.09948, -0.0131, -0.995, 0.09948, -0.03226, -0.995, 0.09504, 0.01309, 0.995, -0.09947, 0.03226, 0.995, -0.09503, 0.03226, 0.995, -0.09503, 0.0131, 0.995, -0.09947, 0.03226, 0.995, -0.09503, 0.05016, 0.995, -0.08689, 0.05016, 0.995, -0.08689, 0.03226, 0.995, -0.09503, -0.05017, -0.995, 0.0869, -0.03226, -0.995, 0.09504, -0.03226, -0.995, 0.09504, -0.05017, -0.995, 0.08689, 0.006556, -0.995, 0.1001, 0.02596, -0.995, 0.09689, 0.02596, -0.995, 0.09689, 0.006562, -0.995, 0.1001, -0.02596, 0.995, -0.09689, -0.006565, 0.995, -0.1001, -0.006561, 0.995, -0.1001, -0.02596, 0.995, -0.09689, -0.006565, 0.995, -0.1001, 0.01309, 0.995, -0.09947, 0.0131, 0.995, -0.09947, -0.006561, 0.995, -0.1001, -0.0131, -0.995, 0.09948, 0.006556, -0.995, 0.1001, 0.006562, -0.995, 0.1001, -0.0131, -0.995, 0.09948, 0.04437, -0.995, 0.08997, 0.06106, -0.995, 0.07957, 0.06106, -0.995, 0.07957, 0.04437, -0.995, 0.08997, -0.06107, 0.995, -0.07959, -0.04437, 0.995, -0.08998, -0.04437, 0.995, -0.08998, -0.06107, 0.995, -0.07959, -0.04437, 0.995, -0.08998, -0.02596, 0.995, -0.09689, -0.02596, 0.995, -0.09689, -0.04437, 0.995, -0.08998, 0.02596, -0.995, 0.09689, 0.04437, -0.995, 0.08997, 0.04437, -0.995, 0.08997, 0.02596, -0.995, 0.09689, 0.07544, -0.995, 0.06615, 0.08688, -0.995, 0.05016, 0.08688, -0.995, 0.05016, 0.07543, -0.995, 0.06616, -0.0869, 0.995, -0.05017, -0.07546, 0.995, -0.06617, -0.07546, 0.995, -0.06617, -0.0869, 0.995, -0.05018, -0.07546, 0.995, -0.06617, -0.06107, 0.995, -0.07959, -0.06107, 0.995, -0.07959, -0.07546, 0.995, -0.06617, 0.06106, -0.995, 0.07957, 0.07544, -0.995, 0.06615, 0.07543, -0.995, 0.06616, 0.06106, -0.995, 0.07957, 0.09501, -0.995, 0.03224, 0.09944, -0.995, 0.0131, 0.09944, -0.995, 0.01309, 0.095, -0.995, 0.03225, -0.09946, 0.995, -0.01309, -0.09501, 0.995, -0.03226, -0.09501, 0.995, -0.03225, -0.09945, 0.995, -0.0131, -0.09501, 0.995, -0.03226, -0.0869, 0.995, -0.05017, -0.0869, 0.995, -0.05018, -0.09501, 0.995, -0.03225, 0.08688, -0.995, 0.05016, 0.09501, -0.995, 0.03224, 0.095, -0.995, 0.03225, 0.08688, -0.995, 0.05016, 0.1001, -0.995, -0.00656, 0.09689, -0.995, -0.02596, 0.09689, -0.995, -0.02596, 0.1001, -0.995, -0.006566, -0.09689, 0.995, 0.02597, -0.1001, 0.995, 0.006565, -0.1001, 0.995, 0.006561, -0.09689, 0.995, 0.02596, -0.1001, 0.995, 0.006565, -0.09946, 0.995, -0.01309, -0.09945, 0.995, -0.0131, -0.1001, 0.995, 0.006561, 0.09944, -0.995, 0.0131, 0.1001, -0.995, -0.00656, 0.1001, -0.995, -0.006566, 0.09944, -0.995, 0.01309, 0.08997, -0.995, -0.04437, 0.07958, -0.995, -0.06107, 0.07958, -0.995, -0.06107, 0.08997, -0.995, -0.04437, -0.07959, 0.995, 0.06107, -0.08998, 0.995, 0.04437, -0.08998, 0.995, 0.04437, -0.07959, 0.995, 0.06107, -0.08998, 0.995, 0.04437, -0.09689, 0.995, 0.02597, -0.09689, 0.995, 0.02596, -0.08998, 0.995, 0.04437, 0.09689, -0.995, -0.02596, 0.08997, -0.995, -0.04437, 0.08997, -0.995, -0.04437, 0.09689, -0.995, -0.02596, 0.06617, -0.995, -0.07545, 0.05017, -0.995, -0.0869, 0.05017, -0.995, -0.0869, 0.06617, -0.995, -0.07545, -0.05017, 0.995, 0.0869, -0.06617, 0.995, 0.07546, -0.06617, 0.995, 0.07546, -0.05018, 0.995, 0.0869, -0.06617, 0.995, 0.07546, -0.07959, 0.995, 0.06107, -0.07959, 0.995, 0.06107, -0.06617, 0.995, 0.07546, 0.07958, -0.995, -0.06107, 0.06617, -0.995, -0.07545, 0.06617, -0.995, -0.07545, 0.07958, -0.995, -0.06107, 0.03225, -0.995, -0.09501, 0.01309, -0.995, -0.09944, 0.01309, -0.995, -0.09944, 0.03225, -0.995, -0.09501, -0.01309, 0.995, 0.09946, -0.03226, 0.995, 0.09501, -0.03225, 0.995, 0.09501, -0.0131, 0.995, 0.09946, -0.03226, 0.995, 0.09501, -0.05017, 0.995, 0.0869, -0.05018, 0.995, 0.0869, -0.03225, 0.995, 0.09501, 0.05017, -0.995, -0.0869, 0.03225, -0.995, -0.09501, 0.03225, -0.995, -0.09501, 0.05017, -0.995, -0.0869, -0.00656, -0.995, -0.1001, -0.02596, -0.995, -0.09688, -0.02596, -0.995, -0.09688, -0.006566, -0.995, -0.1001, 0.02597, 0.995, 0.09689, 0.006559, 0.995, 0.1001, 0.006565, 0.995, 0.1001, 0.02596, 0.995, 0.09689, 0.006559, 0.995, 0.1001, -0.01309, 0.995, 0.09946, -0.0131, 0.995, 0.09946, 0.006565, 0.995, 0.1001, 0.01309, -0.995, -0.09944, -0.00656, -0.995, -0.1001, -0.006566, -0.995, -0.1001, 0.01309, -0.995, -0.09944, -0.04436, -0.995, -0.08997, -0.05314, -0.9949, -0.08563, -0.05314, -0.9949, -0.08563, -0.04437, -0.995, -0.08997, 0.05315, 0.9949, 0.08565, 0.04437, 0.995, 0.08998, 0.04437, 0.995, 0.08998, 0.05315, 0.9949, 0.08565, 0.04437, 0.995, 0.08998, 0.02597, 0.995, 0.09689, 0.02596, 0.995, 0.09689, 0.04437, 0.995, 0.08998, -0.02596, -0.995, -0.09688, -0.04436, -0.995, -0.08997, -0.04437, -0.995, -0.08997, -0.02596, -0.995, -0.09688, -0.09818, -0.9949, -0.02298, -0.09948, -0.995, -0.0131, -0.09948, -0.995, -0.0131, -0.09818, -0.9949, -0.02298, -0.1001, -0.995, 0.006556, -0.09688, -0.995, 0.02596, -0.09688, -0.995, 0.02596, -0.1001, -0.995, 0.006562, -0.09948, -0.995, -0.0131, -0.1001, -0.995, 0.006556, -0.1001, -0.995, 0.006562, -0.09948, -0.995, -0.0131, -0.08997, -0.995, 0.04436, -0.07956, -0.995, 0.06105, -0.07956, -0.995, 0.06105, -0.08997, -0.995, 0.04436, 0.0796, 0.995, -0.06108, 0.08999, 0.995, -0.04439, 0.09, 0.995, -0.04438, 0.0796, 0.995, -0.06107, 0.08999, 0.995, -0.04439, 0.09432, 0.9949, -0.0356, 0.09432, 0.9949, -0.0356, 0.09, 0.995, -0.04438, -0.09688, -0.995, 0.02596, -0.08997, -0.995, 0.04436, -0.08997, -0.995, 0.04436, -0.09688, -0.995, 0.02596, -0.06614, -0.995, 0.07543, -0.05017, -0.995, 0.0869, -0.05017, -0.995, 0.08689, -0.06614, -0.995, 0.07543, 0.05016, 0.995, -0.08689, 0.06616, 0.995, -0.07545, 0.06616, 0.995, -0.07544, 0.05016, 0.995, -0.08689, 0.06616, 0.995, -0.07545, 0.0796, 0.995, -0.06108, 0.0796, 0.995, -0.06107, 0.06616, 0.995, -0.07544, -0.07956, -0.995, 0.06105, -0.06614, -0.995, 0.07543, -0.06614, -0.995, 0.07543, -0.07956, -0.995, 0.06105, 0.2155, -0.7419, -0.6349, 0.2155, -0.7419, -0.6349, 0.08752, -0.7416, -0.6651, 0.08753, -0.7416, -0.6651, 0.1037, 0.607, -0.7879, 0.1038, 0.607, -0.7879, 0.2554, 0.6074, -0.7522, 0.2553, 0.6074, -0.7523, 0.2553, 0.6074, -0.7523, 0.2554, 0.6074, -0.7522, 0.3972, 0.6074, -0.688, 0.3973, 0.6074, -0.688, 0.3352, -0.7419, -0.5807, 0.3353, -0.7419, -0.5806, 0.2155, -0.7419, -0.6349, 0.2155, -0.7419, -0.6349, -0.04397, -0.7409, -0.6702, -0.04395, -0.7409, -0.6702, -0.174, -0.7405, -0.6491, -0.1739, -0.7405, -0.6492, -0.2057, 0.6069, -0.7677, -0.2058, 0.6069, -0.7677, -0.05196, 0.6072, -0.7928, -0.05189, 0.6072, -0.7928, -0.05189, 0.6072, -0.7928, -0.05196, 0.6072, -0.7928, 0.1038, 0.607, -0.7879, 0.1037, 0.607, -0.7879, 0.08753, -0.7416, -0.6651, 0.08752, -0.7416, -0.6651, -0.04395, -0.7409, -0.6702, -0.04397, -0.7409, -0.6702, -0.2973, -0.7404, -0.6029, -0.2973, -0.7404, -0.6029, -0.4089, -0.7408, -0.5329, -0.4089, -0.7408, -0.5329, -0.4846, 0.6054, -0.6314, -0.4844, 0.6054, -0.6316, -0.3522, 0.6054, -0.7138, -0.352, 0.6054, -0.7139, -0.352, 0.6054, -0.7139, -0.3522, 0.6054, -0.7138, -0.2058, 0.6069, -0.7677, -0.2057, 0.6069, -0.7677, -0.1739, -0.7405, -0.6492, -0.174, -0.7405, -0.6491, -0.2973, -0.7404, -0.6029, -0.2973, -0.7404, -0.6029, -0.5048, -0.741, -0.4428, -0.5049, -0.741, -0.4427, -0.5815, -0.7411, -0.3357, -0.5815, -0.7411, -0.3358, -0.6884, 0.6067, -0.3975, -0.6884, 0.6067, -0.3974, -0.5979, 0.6063, -0.5244, -0.5979, 0.6063, -0.5244, -0.5979, 0.6063, -0.5244, -0.5979, 0.6063, -0.5244, -0.4844, 0.6054, -0.6316, -0.4846, 0.6054, -0.6314, -0.4089, -0.7408, -0.5329, -0.4089, -0.7408, -0.5329, -0.5049, -0.741, -0.4427, -0.5048, -0.741, -0.4428, -0.6359, -0.7409, -0.2159, -0.6359, -0.7409, -0.2159, -0.6661, -0.7407, -0.08764, -0.6661, -0.7407, -0.08769, -0.7889, 0.6056, -0.1038, -0.7889, 0.6056, -0.1039, -0.7532, 0.6061, -0.2556, -0.7532, 0.6061, -0.2557, -0.7532, 0.6061, -0.2557, -0.7532, 0.6061, -0.2556, -0.6884, 0.6067, -0.3974, -0.6884, 0.6067, -0.3975, -0.5815, -0.7411, -0.3358, -0.5815, -0.7411, -0.3357, -0.6359, -0.7409, -0.2159, -0.6359, -0.7409, -0.2159, -0.6707, -0.7404, 0.04398, -0.6707, -0.7404, 0.04396, -0.6491, -0.7405, 0.174, -0.6492, -0.7405, 0.1739, -0.7682, 0.6062, 0.2058, -0.7682, 0.6062, 0.2059, -0.7939, 0.6059, 0.05201, -0.7939, 0.6059, 0.05197, -0.7939, 0.6059, 0.05197, -0.7939, 0.6059, 0.05201, -0.7889, 0.6056, -0.1039, -0.7889, 0.6056, -0.1038, -0.6661, -0.7407, -0.08769, -0.6661, -0.7407, -0.08764, -0.6707, -0.7404, 0.04396, -0.6707, -0.7404, 0.04398, -0.6029, -0.7404, 0.2973, -0.6029, -0.7404, 0.2973, -0.5329, -0.7408, 0.4089, -0.533, -0.7408, 0.4089, -0.6314, 0.6054, 0.4846, -0.6316, 0.6054, 0.4844, -0.7138, 0.6054, 0.3522, -0.7139, 0.6054, 0.352, -0.7139, 0.6054, 0.352, -0.7138, 0.6054, 0.3522, -0.7682, 0.6062, 0.2059, -0.7682, 0.6062, 0.2058, -0.6492, -0.7405, 0.1739, -0.6491, -0.7405, 0.174, -0.6029, -0.7404, 0.2973, -0.6029, -0.7404, 0.2973, -0.4428, -0.741, 0.5048, -0.4427, -0.741, 0.5049, -0.3357, -0.7411, 0.5815, -0.3358, -0.7411, 0.5815, -0.3975, 0.6067, 0.6884, -0.3974, 0.6067, 0.6884, -0.5244, 0.6062, 0.5979, -0.5244, 0.6062, 0.5979, -0.5244, 0.6062, 0.5979, -0.5244, 0.6062, 0.5979, -0.6316, 0.6054, 0.4844, -0.6314, 0.6054, 0.4846, -0.533, -0.7408, 0.4089, -0.5329, -0.7408, 0.4089, -0.4427, -0.741, 0.5049, -0.4428, -0.741, 0.5048, -0.2159, -0.7408, 0.636, -0.2159, -0.7408, 0.636, -0.08785, -0.7405, 0.6662, -0.08753, -0.7405, 0.6663, -0.1038, 0.6056, 0.7889, -0.1039, 0.6056, 0.7889, -0.2556, 0.6061, 0.7532, -0.2557, 0.6061, 0.7532, -0.2557, 0.6061, 0.7532, -0.2556, 0.6061, 0.7532, -0.3974, 0.6067, 0.6884, -0.3975, 0.6067, 0.6884, -0.3358, -0.7411, 0.5815, -0.3357, -0.7411, 0.5815, -0.2159, -0.7408, 0.636, -0.2159, -0.7408, 0.636, 0.04379, -0.7403, 0.6708, 0.04414, -0.7403, 0.6708, 0.174, -0.7404, 0.6492, 0.1739, -0.7404, 0.6493, 0.2058, 0.6062, 0.7682, 0.2059, 0.6062, 0.7682, 0.05201, 0.6059, 0.7939, 0.05197, 0.6059, 0.7939, 0.05197, 0.6059, 0.7939, 0.05201, 0.6059, 0.7939, -0.1039, 0.6056, 0.7889, -0.1038, 0.6056, 0.7889, -0.08753, -0.7405, 0.6663, -0.08785, -0.7405, 0.6662, 0.04414, -0.7403, 0.6708, 0.04379, -0.7403, 0.6708, 0.2973, -0.7404, 0.6029, 0.2973, -0.7404, 0.6029, 0.3553, -0.7388, 0.5726, 0.3553, -0.7388, 0.5726, 0.4206, 0.603, 0.6778, 0.4206, 0.603, 0.6778, 0.3522, 0.6054, 0.7138, 0.352, 0.6054, 0.7139, 0.352, 0.6054, 0.7139, 0.3522, 0.6054, 0.7138, 0.2059, 0.6062, 0.7682, 0.2058, 0.6062, 0.7682, 0.1739, -0.7404, 0.6493, 0.174, -0.7404, 0.6492, 0.2973, -0.7404, 0.6029, 0.2973, -0.7404, 0.6029, 0.6546, -0.7403, 0.1532, 0.6546, -0.7403, 0.1532, 0.6651, -0.7416, 0.08752, 0.6651, -0.7416, 0.08753, 0.6702, -0.7409, -0.04397, 0.6702, -0.7409, -0.04395, 0.6491, -0.7405, -0.174, 0.6492, -0.7405, -0.1739, 0.7681, 0.6064, -0.2058, 0.768, 0.6064, -0.2059, 0.7862, 0.6044, -0.1291, 0.7862, 0.6044, -0.1291, 0.6651, -0.7416, 0.08753, 0.6651, -0.7416, 0.08752, 0.6702, -0.7409, -0.04395, 0.6702, -0.7409, -0.04397, 0.6029, -0.7404, -0.2973, 0.6029, -0.7404, -0.2973, 0.5329, -0.7408, -0.4089, 0.5329, -0.7408, -0.4089, 0.6312, 0.6057, -0.4844, 0.6313, 0.6057, -0.4843, 0.7134, 0.606, -0.3518, 0.7134, 0.606, -0.3519, 0.7134, 0.606, -0.3519, 0.7134, 0.606, -0.3518, 0.768, 0.6064, -0.2059, 0.7681, 0.6064, -0.2058, 0.6492, -0.7405, -0.1739, 0.6491, -0.7405, -0.174, 0.6029, -0.7404, -0.2973, 0.6029, -0.7404, -0.2973, 0.4425, -0.7414, -0.5044, 0.4424, -0.7414, -0.5045, 0.3353, -0.7419, -0.5806, 0.3352, -0.7419, -0.5807, 0.3973, 0.6074, -0.688, 0.3972, 0.6074, -0.688, 0.5244, 0.6063, -0.5979, 0.5244, 0.6063, -0.5979, 0.5244, 0.6063, -0.5979, 0.5244, 0.6063, -0.5979, 0.6313, 0.6057, -0.4843, 0.6312, 0.6057, -0.4844, 0.5329, -0.7408, -0.4089, 0.5329, -0.7408, -0.4089, 0.4424, -0.7414, -0.5045, 0.4425, -0.7414, -0.5044, -0.1039, -0.6063, 0.7884, -0.1038, -0.6063, 0.7884, -0.2557, -0.6061, 0.7532, -0.2556, -0.6061, 0.7532, -0.2157, 0.7414, 0.6354, -0.2158, 0.7414, 0.6354, -0.08752, 0.7417, 0.665, -0.08751, 0.7417, 0.665, -0.3354, 0.7414, 0.5812, -0.3355, 0.7414, 0.5811, -0.2158, 0.7414, 0.6354, -0.2157, 0.7414, 0.6354, -0.2556, -0.6061, 0.7532, -0.2557, -0.6061, 0.7532, -0.3977, -0.6062, 0.6887, -0.3977, -0.6062, 0.6888, 0.2057, -0.6071, 0.7675, 0.2057, -0.6071, 0.7676, 0.0519, -0.6072, 0.7928, 0.05197, -0.6072, 0.7928, 0.04394, 0.741, 0.67, 0.04396, 0.741, 0.67, 0.174, 0.7408, 0.6489, 0.1738, 0.7408, 0.6489, -0.08751, 0.7417, 0.665, -0.08752, 0.7417, 0.665, 0.04396, 0.741, 0.67, 0.04394, 0.741, 0.67, 0.05197, -0.6072, 0.7928, 0.0519, -0.6072, 0.7928, -0.1038, -0.6063, 0.7884, -0.1039, -0.6063, 0.7884, 0.4199, -0.6049, 0.6766, 0.4199, -0.6049, 0.6766, 0.3517, -0.6066, 0.713, 0.3516, -0.6066, 0.713, 0.2972, 0.7405, 0.6027, 0.2972, 0.7405, 0.6027, 0.4089, 0.7408, 0.5329, 0.4089, 0.7408, 0.5329, 0.1738, 0.7408, 0.6489, 0.174, 0.7408, 0.6489, 0.2972, 0.7405, 0.6027, 0.2972, 0.7405, 0.6027, 0.3516, -0.6066, 0.713, 0.3517, -0.6066, 0.713, 0.2057, -0.6071, 0.7676, 0.2057, -0.6071, 0.7675, 0.5045, 0.7414, 0.4424, 0.5044, 0.7414, 0.4425, 0.5807, 0.7419, 0.3352, 0.5806, 0.7419, 0.3353, 0.4089, 0.7408, 0.5329, 0.4089, 0.7408, 0.5329, 0.5044, 0.7414, 0.4425, 0.5045, 0.7414, 0.4424, 0.7891, -0.6055, 0.1039, 0.7891, -0.6055, 0.1039, 0.7536, -0.6057, 0.2556, 0.7535, -0.6057, 0.2559, 0.6349, 0.7419, 0.2155, 0.6349, 0.7419, 0.2155, 0.6645, 0.7422, 0.08752, 0.6645, 0.7422, 0.08751, 0.5806, 0.7419, 0.3353, 0.5807, 0.7419, 0.3352, 0.6349, 0.7419, 0.2155, 0.6349, 0.7419, 0.2155, 0.7535, -0.6057, 0.2559, 0.7536, -0.6057, 0.2556, 0.7261, -0.6042, 0.3282, 0.7261, -0.6042, 0.3282, 0.768, -0.6064, -0.2058, 0.768, -0.6064, -0.2058, 0.7939, -0.6059, -0.05198, 0.7939, -0.6059, -0.05203, 0.669, 0.742, -0.04388, 0.669, 0.742, -0.04388, 0.6483, 0.7412, -0.1739, 0.6484, 0.7412, -0.1737, 0.6645, 0.7422, 0.08751, 0.6645, 0.7422, 0.08752, 0.669, 0.742, -0.04388, 0.669, 0.742, -0.04388, 0.7939, -0.6059, -0.05203, 0.7939, -0.6059, -0.05198, 0.7891, -0.6055, 0.1039, 0.7891, -0.6055, 0.1039, 0.6311, -0.6062, -0.484, 0.6309, -0.6062, -0.4842, 0.7134, -0.606, -0.3519, 0.7134, -0.606, -0.3518, 0.6027, 0.7405, -0.2972, 0.6027, 0.7405, -0.2972, 0.5329, 0.7408, -0.4089, 0.5329, 0.7408, -0.4089, 0.6484, 0.7412, -0.1737, 0.6483, 0.7412, -0.1739, 0.6027, 0.7405, -0.2972, 0.6027, 0.7405, -0.2972, 0.7134, -0.606, -0.3518, 0.7134, -0.606, -0.3519, 0.768, -0.6064, -0.2058, 0.768, -0.6064, -0.2058, 0.3977, -0.6064, -0.6885, 0.3974, -0.6064, -0.6887, 0.5242, -0.6067, -0.5975, 0.524, -0.6067, -0.5977, 0.4424, 0.7414, -0.5045, 0.4425, 0.7414, -0.5044, 0.3352, 0.7419, -0.5807, 0.3353, 0.7419, -0.5806, 0.5329, 0.7408, -0.4089, 0.5329, 0.7408, -0.4089, 0.4425, 0.7414, -0.5044, 0.4424, 0.7414, -0.5045, 0.524, -0.6067, -0.5977, 0.5242, -0.6067, -0.5975, 0.6309, -0.6062, -0.4842, 0.6311, -0.6062, -0.484, 0.1039, -0.6056, -0.7889, 0.1038, -0.6056, -0.7889, 0.2557, -0.6058, -0.7534, 0.2557, -0.6058, -0.7534, 0.2155, 0.7419, -0.6349, 0.2155, 0.7419, -0.6349, 0.08752, 0.7421, -0.6645, 0.08752, 0.7421, -0.6645, 0.3353, 0.7419, -0.5806, 0.3352, 0.7419, -0.5807, 0.2155, 0.7419, -0.6349, 0.2155, 0.7419, -0.6349, 0.2557, -0.6058, -0.7534, 0.2557, -0.6058, -0.7534, 0.3974, -0.6064, -0.6887, 0.3977, -0.6064, -0.6885, -0.2058, -0.6064, -0.768, -0.2058, -0.6064, -0.7681, -0.05199, -0.6059, -0.7939, -0.05204, -0.6059, -0.7939, -0.04388, 0.742, -0.669, -0.04387, 0.742, -0.669, -0.1738, 0.7414, -0.6481, -0.1736, 0.7414, -0.6482, 0.08752, 0.7421, -0.6645, 0.08752, 0.7421, -0.6645, -0.04387, 0.742, -0.669, -0.04388, 0.742, -0.669, -0.05204, -0.6059, -0.7939, -0.05199, -0.6059, -0.7939, 0.1038, -0.6056, -0.7889, 0.1039, -0.6056, -0.7889, -0.4203, -0.6037, -0.6774, -0.4203, -0.6037, -0.6774, -0.3519, -0.606, -0.7134, -0.3518, -0.606, -0.7134, -0.2967, 0.7413, -0.6021, -0.297, 0.7413, -0.6019, -0.3547, 0.7399, -0.5716, -0.3547, 0.7399, -0.5716, -0.1736, 0.7414, -0.6482, -0.1738, 0.7414, -0.6481, -0.297, 0.7413, -0.6019, -0.2967, 0.7413, -0.6021, -0.3518, -0.606, -0.7134, -0.3519, -0.606, -0.7134, -0.2058, -0.6064, -0.7681, -0.2058, -0.6064, -0.768, -0.7885, -0.6062, -0.1039, -0.7885, -0.6062, -0.1038, -0.7764, -0.6035, -0.1818, -0.7764, -0.6035, -0.1818, -0.7675, -0.6071, 0.2057, -0.7676, -0.6071, 0.2056, -0.7928, -0.6072, 0.05191, -0.7928, -0.6072, 0.05198, -0.7928, -0.6072, 0.05198, -0.7928, -0.6072, 0.05191, -0.7885, -0.6062, -0.1038, -0.7885, -0.6062, -0.1039, -0.6308, -0.6063, 0.4842, -0.6309, -0.6063, 0.4841, -0.713, -0.6066, 0.3517, -0.713, -0.6066, 0.3516, -0.6021, 0.7412, 0.2967, -0.6019, 0.7413, 0.297, -0.5318, 0.742, 0.4082, -0.532, 0.742, 0.408, -0.6298, 0.7395, 0.2377, -0.6298, 0.7395, 0.2377, -0.6019, 0.7413, 0.297, -0.6021, 0.7412, 0.2967, -0.713, -0.6066, 0.3516, -0.713, -0.6066, 0.3517, -0.7676, -0.6071, 0.2056, -0.7675, -0.6071, 0.2057, -0.3977, -0.6062, 0.6888, -0.3977, -0.6062, 0.6887, -0.5247, -0.6057, 0.5981, -0.5245, -0.6057, 0.5983, -0.4419, 0.7421, 0.5039, -0.4419, 0.7421, 0.504, -0.3355, 0.7414, 0.5811, -0.3354, 0.7414, 0.5812, -0.532, 0.742, 0.408, -0.5318, 0.742, 0.4082, -0.4419, 0.7421, 0.504, -0.4419, 0.7421, 0.5039, -0.5245, -0.6057, 0.5983, -0.5247, -0.6057, 0.5981, -0.6309, -0.6063, 0.4841, -0.6308, -0.6063, 0.4842, 0.8032, -0.08977, -0.5889, 0.8032, -0.08976, -0.589, 0.6728, -0.08977, -0.7343, 0.6728, -0.08978, -0.7343, 0.8032, -0.08977, -0.5889, 0.8032, -0.08977, -0.5889, 0.6728, -0.08978, -0.7343, 0.6728, -0.0898, -0.7343, 0.8032, -0.08977, -0.5889, 0.8032, -0.08977, -0.5889, 0.9027, -0.08979, -0.4209, 0.9027, -0.08978, -0.4209, 0.8032, -0.08976, -0.589, 0.8032, -0.08977, -0.5889, 0.9027, -0.08978, -0.4209, 0.9027, -0.08978, -0.4209, 0.5167, -0.08977, -0.8515, 0.5167, -0.08976, -0.8515, 0.3406, -0.08978, -0.9359, 0.3406, -0.08978, -0.9359, 0.5167, -0.08978, -0.8515, 0.5167, -0.08977, -0.8515, 0.3406, -0.08978, -0.9359, 0.3407, -0.08978, -0.9359, 0.5167, -0.08977, -0.8515, 0.5167, -0.08978, -0.8515, 0.6728, -0.0898, -0.7343, 0.6728, -0.08978, -0.7343, 0.5167, -0.08976, -0.8515, 0.5167, -0.08977, -0.8515, 0.6728, -0.08978, -0.7343, 0.6728, -0.08977, -0.7343, 0.1515, -0.08976, -0.9844, 0.1515, -0.08975, -0.9844, -0.04345, -0.08976, -0.995, -0.04345, -0.08978, -0.995, 0.1515, -0.08977, -0.9844, 0.1515, -0.08976, -0.9844, -0.04345, -0.08978, -0.995, -0.04345, -0.08979, -0.995, 0.1515, -0.08976, -0.9844, 0.1515, -0.08977, -0.9844, 0.3407, -0.08978, -0.9359, 0.3406, -0.08978, -0.9359, 0.1515, -0.08975, -0.9844, 0.1515, -0.08976, -0.9844, 0.3406, -0.08978, -0.9359, 0.3406, -0.08978, -0.9359, -0.2367, -0.08977, -0.9674, -0.2367, -0.08975, -0.9674, -0.4209, -0.08978, -0.9027, -0.4209, -0.08979, -0.9027, -0.2367, -0.08978, -0.9674, -0.2367, -0.08977, -0.9674, -0.4209, -0.08979, -0.9027, -0.4209, -0.08979, -0.9027, -0.2367, -0.08977, -0.9674, -0.2367, -0.08978, -0.9674, -0.04345, -0.08979, -0.995, -0.04345, -0.08978, -0.995, -0.2367, -0.08975, -0.9674, -0.2367, -0.08977, -0.9674, -0.04345, -0.08978, -0.995, -0.04345, -0.08976, -0.995, -0.5889, -0.08977, -0.8032, -0.5889, -0.08977, -0.8032, -0.7343, -0.08979, -0.6729, -0.7343, -0.08978, -0.6729, -0.5889, -0.08977, -0.8032, -0.5889, -0.08977, -0.8032, -0.7343, -0.08978, -0.6729, -0.7343, -0.08977, -0.6729, -0.5889, -0.08977, -0.8032, -0.5889, -0.08977, -0.8032, -0.4209, -0.08979, -0.9027, -0.4209, -0.08979, -0.9027, -0.5889, -0.08977, -0.8032, -0.5889, -0.08977, -0.8032, -0.4209, -0.08979, -0.9027, -0.4209, -0.08978, -0.9027, -0.8515, -0.08975, -0.5167, -0.8515, -0.08976, -0.5167, -0.9359, -0.08976, -0.3406, -0.9359, -0.08976, -0.3406, -0.8515, -0.08975, -0.5167, -0.8515, -0.08975, -0.5167, -0.9359, -0.08976, -0.3406, -0.9359, -0.08977, -0.3406, -0.8515, -0.08975, -0.5167, -0.8515, -0.08975, -0.5167, -0.7343, -0.08977, -0.6729, -0.7343, -0.08978, -0.6729, -0.8515, -0.08976, -0.5167, -0.8515, -0.08975, -0.5167, -0.7343, -0.08978, -0.6729, -0.7343, -0.08979, -0.6729, -0.9844, -0.08975, -0.1515, -0.9844, -0.08974, -0.1515, -0.995, -0.08977, 0.04342, -0.995, -0.08978, 0.04342, -0.9844, -0.08977, -0.1515, -0.9844, -0.08975, -0.1515, -0.995, -0.08978, 0.04342, -0.995, -0.08978, 0.04342, -0.9844, -0.08975, -0.1515, -0.9844, -0.08977, -0.1515, -0.9359, -0.08977, -0.3406, -0.9359, -0.08976, -0.3406, -0.9844, -0.08974, -0.1515, -0.9844, -0.08975, -0.1515, -0.9359, -0.08976, -0.3406, -0.9359, -0.08976, -0.3406, -0.9674, -0.08977, 0.2367, -0.9674, -0.08978, 0.2367, -0.9026, -0.08979, 0.4209, -0.9026, -0.08979, 0.4209, -0.9674, -0.08976, 0.2367, -0.9674, -0.08977, 0.2367, -0.9026, -0.08979, 0.4209, -0.9026, -0.08978, 0.4209, -0.9674, -0.08977, 0.2367, -0.9674, -0.08976, 0.2367, -0.995, -0.08978, 0.04342, -0.995, -0.08978, 0.04342, -0.9674, -0.08978, 0.2367, -0.9674, -0.08977, 0.2367, -0.995, -0.08978, 0.04342, -0.995, -0.08977, 0.04342, -0.8032, -0.08977, 0.5889, -0.8032, -0.08976, 0.589, -0.6729, -0.08976, 0.7343, -0.6728, -0.08979, 0.7343, -0.8032, -0.08978, 0.5889, -0.8032, -0.08977, 0.5889, -0.6728, -0.08979, 0.7343, -0.6728, -0.08981, 0.7343, -0.8032, -0.08977, 0.5889, -0.8032, -0.08978, 0.5889, -0.9026, -0.08978, 0.4209, -0.9026, -0.08979, 0.4209, -0.8032, -0.08976, 0.589, -0.8032, -0.08977, 0.5889, -0.9026, -0.08979, 0.4209, -0.9026, -0.08979, 0.4209, -0.5167, -0.08976, 0.8515, -0.5167, -0.08975, 0.8514, -0.3406, -0.08978, 0.9359, -0.3406, -0.08978, 0.9359, -0.5167, -0.08977, 0.8515, -0.5167, -0.08976, 0.8515, -0.3406, -0.08978, 0.9359, -0.3407, -0.08977, 0.9359, -0.5167, -0.08976, 0.8515, -0.5167, -0.08977, 0.8515, -0.6728, -0.08981, 0.7343, -0.6728, -0.08979, 0.7343, -0.5167, -0.08975, 0.8514, -0.5167, -0.08976, 0.8515, -0.6728, -0.08979, 0.7343, -0.6729, -0.08976, 0.7343, -0.1515, -0.08976, 0.9844, -0.1515, -0.08975, 0.9844, 0.04346, -0.08976, 0.995, 0.04345, -0.08978, 0.995, -0.1515, -0.08977, 0.9844, -0.1515, -0.08976, 0.9844, 0.04345, -0.08978, 0.995, 0.04344, -0.08979, 0.995, -0.1515, -0.08976, 0.9844, -0.1515, -0.08977, 0.9844, -0.3407, -0.08977, 0.9359, -0.3406, -0.08978, 0.9359, -0.1515, -0.08975, 0.9844, -0.1515, -0.08976, 0.9844, -0.3406, -0.08978, 0.9359, -0.3406, -0.08978, 0.9359, 0.2367, -0.08976, 0.9674, 0.2367, -0.08975, 0.9674, 0.4209, -0.08978, 0.9027, 0.4209, -0.08978, 0.9027, 0.2367, -0.08978, 0.9674, 0.2367, -0.08976, 0.9674, 0.4209, -0.08978, 0.9027, 0.4209, -0.08979, 0.9027, 0.2367, -0.08976, 0.9674, 0.2367, -0.08978, 0.9674, 0.04344, -0.08979, 0.995, 0.04345, -0.08978, 0.995, 0.2367, -0.08975, 0.9674, 0.2367, -0.08976, 0.9674, 0.04345, -0.08978, 0.995, 0.04346, -0.08976, 0.995, 0.5082, -0.08935, 0.8566, 0.5082, -0.08935, 0.8566, 0.4209, -0.08979, 0.9027, 0.4209, -0.08978, 0.9027, 0.5082, -0.08934, 0.8566, 0.5082, -0.08935, 0.8566, 0.4209, -0.08978, 0.9027, 0.4209, -0.08978, 0.9027, 0.9945, -0.08934, 0.05524, 0.9945, -0.08932, 0.05526, 0.995, -0.08976, -0.04346, 0.995, -0.08978, -0.04345, 0.9945, -0.08935, 0.05523, 0.9945, -0.08934, 0.05524, 0.995, -0.08978, -0.04345, 0.995, -0.08979, -0.04345, 0.9674, -0.08977, -0.2367, 0.9674, -0.08975, -0.2367, 0.9027, -0.08978, -0.4209, 0.9027, -0.08978, -0.4209, 0.9674, -0.08978, -0.2367, 0.9674, -0.08977, -0.2367, 0.9027, -0.08978, -0.4209, 0.9027, -0.08979, -0.4209, 0.9674, -0.08977, -0.2367, 0.9674, -0.08978, -0.2367, 0.995, -0.08979, -0.04345, 0.995, -0.08978, -0.04345, 0.9674, -0.08975, -0.2367, 0.9674, -0.08977, -0.2367, 0.995, -0.08978, -0.04345, 0.995, -0.08976, -0.04346, -0.6729, 0.08977, 0.7343, -0.7423, 0.08934, 0.6641, -0.7838, 0.08973, 0.6145, -0.6729, 0.08978, 0.7343, -0.6729, 0.08978, 0.7343, -0.7838, 0.08973, 0.6145, -0.8032, 0.08978, 0.5889, -0.6728, 0.08979, 0.7343, -0.9026, 0.08979, 0.4209, -0.8032, 0.08978, 0.5889, -0.7838, 0.08973, 0.6145, -0.9026, 0.08979, 0.4209, -0.3407, 0.08979, 0.9359, -0.5167, 0.08975, 0.8515, -0.5167, 0.08975, 0.8515, -0.3407, 0.08978, 0.9359, -0.3407, 0.08978, 0.9359, -0.5167, 0.08975, 0.8515, -0.5167, 0.08976, 0.8515, -0.3407, 0.08976, 0.9359, -0.6728, 0.08979, 0.7343, -0.5167, 0.08976, 0.8515, -0.5167, 0.08975, 0.8515, -0.6729, 0.08978, 0.7343, -0.6729, 0.08978, 0.7343, -0.5167, 0.08975, 0.8515, -0.5167, 0.08975, 0.8515, -0.6729, 0.08977, 0.7343, 0.04343, 0.0898, 0.995, -0.1515, 0.08979, 0.9844, -0.1515, 0.08977, 0.9844, 0.04344, 0.08978, 0.995, 0.04344, 0.08978, 0.995, -0.1515, 0.08977, 0.9844, -0.1515, 0.08974, 0.9844, 0.04345, 0.08977, 0.995, -0.3407, 0.08976, 0.9359, -0.1515, 0.08974, 0.9844, -0.1515, 0.08977, 0.9844, -0.3407, 0.08978, 0.9359, -0.3407, 0.08978, 0.9359, -0.1515, 0.08977, 0.9844, -0.1515, 0.08979, 0.9844, -0.3407, 0.08979, 0.9359, 0.4209, 0.08976, 0.9026, 0.2367, 0.08975, 0.9674, 0.2368, 0.08976, 0.9674, 0.4209, 0.08978, 0.9026, 0.4209, 0.08978, 0.9026, 0.2368, 0.08976, 0.9674, 0.2368, 0.08976, 0.9674, 0.4209, 0.08979, 0.9026, 0.04345, 0.08977, 0.995, 0.2368, 0.08976, 0.9674, 0.2368, 0.08976, 0.9674, 0.04344, 0.08978, 0.995, 0.04344, 0.08978, 0.995, 0.2368, 0.08976, 0.9674, 0.2367, 0.08975, 0.9674, 0.04343, 0.0898, 0.995, 0.7343, 0.08977, 0.6729, 0.5889, 0.08975, 0.8032, 0.5889, 0.08977, 0.8032, 0.7343, 0.08978, 0.6729, 0.7343, 0.08978, 0.6729, 0.5889, 0.08977, 0.8032, 0.5889, 0.08978, 0.8032, 0.7343, 0.08978, 0.6729, 0.4209, 0.08979, 0.9026, 0.5889, 0.08978, 0.8032, 0.5889, 0.08977, 0.8032, 0.4209, 0.08978, 0.9026, 0.4209, 0.08978, 0.9026, 0.5889, 0.08977, 0.8032, 0.5889, 0.08975, 0.8032, 0.4209, 0.08976, 0.9026, 0.9359, 0.0898, 0.3406, 0.8515, 0.08977, 0.5167, 0.8515, 0.08975, 0.5167, 0.9359, 0.08978, 0.3406, 0.9359, 0.08978, 0.3406, 0.8515, 0.08975, 0.5167, 0.8515, 0.08974, 0.5167, 0.9359, 0.08976, 0.3407, 0.7343, 0.08978, 0.6729, 0.8515, 0.08974, 0.5167, 0.8515, 0.08975, 0.5167, 0.7343, 0.08978, 0.6729, 0.7343, 0.08978, 0.6729, 0.8515, 0.08975, 0.5167, 0.8515, 0.08977, 0.5167, 0.7343, 0.08977, 0.6729, 0.995, 0.0898, -0.04343, 0.9844, 0.08979, 0.1515, 0.9844, 0.08978, 0.1515, 0.995, 0.08979, -0.04345, 0.995, 0.08979, -0.04345, 0.9844, 0.08978, 0.1515, 0.9844, 0.08977, 0.1515, 0.995, 0.08979, -0.04348, 0.9359, 0.08976, 0.3407, 0.9844, 0.08977, 0.1515, 0.9844, 0.08978, 0.1515, 0.9359, 0.08978, 0.3406, 0.9359, 0.08978, 0.3406, 0.9844, 0.08978, 0.1515, 0.9844, 0.08979, 0.1515, 0.9359, 0.0898, 0.3406, 0.9026, 0.08975, -0.4209, 0.9674, 0.08975, -0.2367, 0.9674, 0.08976, -0.2368, 0.9026, 0.08977, -0.4209, 0.9026, 0.08977, -0.4209, 0.9674, 0.08976, -0.2368, 0.9674, 0.08977, -0.2368, 0.9026, 0.08979, -0.4209, 0.995, 0.08979, -0.04348, 0.9674, 0.08977, -0.2368, 0.9674, 0.08976, -0.2368, 0.995, 0.08979, -0.04345, 0.995, 0.08979, -0.04345, 0.9674, 0.08976, -0.2368, 0.9674, 0.08975, -0.2367, 0.995, 0.0898, -0.04343, 0.6729, 0.08977, -0.7343, 0.8032, 0.08974, -0.5889, 0.8032, 0.08976, -0.5889, 0.6729, 0.08978, -0.7343, 0.6729, 0.08978, -0.7343, 0.8032, 0.08976, -0.5889, 0.8032, 0.08978, -0.5889, 0.6729, 0.08979, -0.7343, 0.9026, 0.08979, -0.4209, 0.8032, 0.08978, -0.5889, 0.8032, 0.08976, -0.5889, 0.9026, 0.08977, -0.4209, 0.9026, 0.08977, -0.4209, 0.8032, 0.08976, -0.5889, 0.8032, 0.08974, -0.5889, 0.9026, 0.08975, -0.4209, 0.6729, 0.08979, -0.7343, 0.5969, 0.08934, -0.7973, 0.5969, 0.08934, -0.7973, 0.6729, 0.08978, -0.7343, 0.6729, 0.08978, -0.7343, 0.5969, 0.08934, -0.7973, 0.5969, 0.08934, -0.7973, 0.6729, 0.08977, -0.7343, -0.04343, 0.0898, -0.995, 0.0553, 0.08937, -0.9945, 0.05532, 0.08935, -0.9945, -0.04344, 0.08978, -0.995, -0.04344, 0.08978, -0.995, 0.05532, 0.08935, -0.9945, 0.05534, 0.08933, -0.9945, -0.04345, 0.08977, -0.995, -0.4209, 0.08975, -0.9026, -0.2367, 0.08975, -0.9674, -0.2368, 0.08976, -0.9674, -0.4209, 0.08977, -0.9026, -0.4209, 0.08977, -0.9026, -0.2368, 0.08976, -0.9674, -0.2368, 0.08977, -0.9674, -0.4209, 0.08979, -0.9026, -0.04345, 0.08977, -0.995, -0.2368, 0.08977, -0.9674, -0.2368, 0.08976, -0.9674, -0.04344, 0.08978, -0.995, -0.04344, 0.08978, -0.995, -0.2368, 0.08976, -0.9674, -0.2367, 0.08975, -0.9674, -0.04343, 0.0898, -0.995, -0.4209, 0.08979, -0.9026, -0.5082, 0.08937, -0.8566, -0.5082, 0.08934, -0.8566, -0.4209, 0.08977, -0.9026, -0.4209, 0.08977, -0.9026, -0.5082, 0.08934, -0.8566, -0.5082, 0.08931, -0.8566, -0.4209, 0.08975, -0.9026, -0.995, 0.08977, 0.04343, -0.9945, 0.08935, -0.05524, -0.9945, 0.08934, -0.05522, -0.995, 0.08977, 0.04344, -0.995, 0.08977, 0.04344, -0.9945, 0.08934, -0.05522, -0.9945, 0.08933, -0.05521, -0.995, 0.08977, 0.04345, -0.9026, 0.08979, 0.4209, -0.9746, 0.08971, 0.2054, -0.9674, 0.08977, 0.2367, -0.9026, 0.08979, 0.4209, -0.995, 0.08977, 0.04345, -0.9674, 0.08977, 0.2367, -0.9746, 0.08971, 0.2054, -0.995, 0.08977, 0.04344, -0.995, 0.08977, 0.04344, -0.9746, 0.08971, 0.2054, -0.9859, 0.08932, 0.1417, -0.995, 0.08977, 0.04343])] * 3)])

# ---- objects
ob_cup_400 = bpy.data.objects.new('Cup 400', me_cup_400)

# ---- transforms, parenting, visibility, modifiers, constraints
ob_cup_400.location = (0.0, 0.0, 0.0)
ob_cup_400.rotation_euler = (1.571, -0.0, 0.0)
ob_cup_400.lineart.crease_threshold = 0.0

# ---- collection membership
col_collection.objects.link(ob_cup_400)

# ---- scene / render settings (as saved in the file)
scene.frame_start = 1; scene.frame_end = 250; scene.frame_set(1)
scene.render.engine = 'BLENDER_EEVEE_NEXT'
scene.cycles.use_denoising = False
scene.cycles.samples = 128
scene.cycles.sampling_pattern = 'TABULATED_SOBOL'
scene.cycles.use_adaptive_sampling = False
scene.cycles.use_light_tree = False
scene.view_settings.view_transform = 'Filmic'
bpy.context.view_layer.update()

# ---- added for rendering (the .blend has no active camera and no usable light): camera, sun
cam_auto = bpy.data.cameras.new('AutoCamera')
cam_auto.lens = 50.0
cam_auto.sensor_width = 36.0
cam_auto.clip_end = 1000.0
ob_auto_camera = bpy.data.objects.new('AutoCamera', cam_auto)
scene.collection.objects.link(ob_auto_camera)
ob_auto_camera.location = (10.1163, -15.0933, 16.9032)
ob_auto_camera.rotation_euler = (1.09748, -7.21219e-08, 0.694738)
scene.camera = ob_auto_camera
light_auto_sun = bpy.data.lights.new('AutoSun', 'SUN')
light_auto_sun.energy = 3.0
light_auto_sun.angle = 0.0523599
ob_auto_sun = bpy.data.objects.new('AutoSun', light_auto_sun)
scene.collection.objects.link(ob_auto_sun)
ob_auto_sun.rotation_euler = (0.872665, 0.174533, 0.523599)
bpy.context.view_layer.update()
